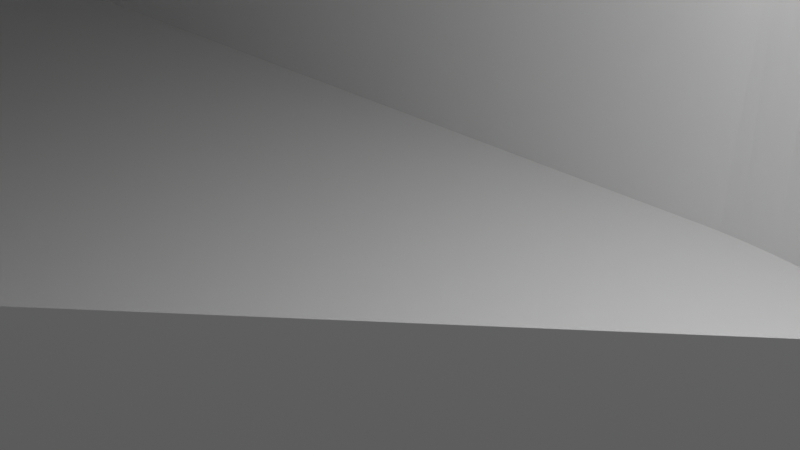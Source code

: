 # Source: Z-LOWER-BRACE-2-MIRAKO.blend  (saved by Blender 3.0.42; exported with 4.5.12 LTS)
import bpy
from mathutils import Matrix  # noqa: F401  (used for matrix-valued properties, if any)

bpy.ops.wm.read_factory_settings(use_empty=True)
scene = bpy.context.scene
scene.name = 'Scene'

# ---- collections
col_collection = bpy.data.collections.new('Collection'); scene.collection.children.link(col_collection)

# ---- world
world_world = bpy.data.worlds.new('World'); scene.world = world_world
world_world.use_nodes = True; world_world.node_tree.nodes.clear()
_N = world_world.node_tree.nodes; _L = world_world.node_tree.links
n0 = _N.new('ShaderNodeOutputWorld'); n0.name = 'World Output'; n0.location = (300, 300)
n1 = _N.new('ShaderNodeBackground'); n1.name = 'Background'; n1.location = (10, 300)
n1.inputs[0].default_value = (0.05088, 0.05088, 0.05088, 1.0)
_L.new(n1.outputs[0], n0.inputs[0])
n0.is_active_output = True
world_world.color = (0.05088, 0.05088, 0.05088)
world_world.use_sun_shadow = False
world_world.sun_shadow_jitter_overblur = 0.0

# ---- cameras
cam_camera = bpy.data.cameras.new('Camera')
cam_camera.clip_end = 100.0
cam_camera.ortho_scale = 7.314

# ---- lights
light_light = bpy.data.lights.new('Light', 'POINT')
light_light.transmission_factor = 0.0
light_light.energy = 1000.0
light_light.shadow_soft_size = 0.1
light_light.shadow_maximum_resolution = 0.006
light_light.use_absolute_resolution = True

# ---- meshes
me_z_lower_brace_2 = bpy.data.meshes.new('z-lower-brace-2')
me_z_lower_brace_2.from_pydata([(20.65, 3.765, 4.189), (20.4, 3.927, 4.189), (20.4, 3.927, -1.811), (20.65, 3.765, -1.811), (19.36, 4.483, 4.189), (19.09, 4.597, 4.189), (19.09, 4.597, -1.811), (19.36, 4.483, -1.811), (23.31, 0.6485, -1.811), (23.31, 0.6485, 4.189), (23.18, 0.9125, -1.811), (23.18, 0.9125, 4.189), (24.03, -1.903, 4.189), (23.99, -1.609, -1.811), (24.03, -1.903, -1.811), (23.99, -1.609, 4.189), (20.15, 4.081, 4.189), (19.89, 4.225, -1.811), (20.15, 4.081, -1.811), (19.89, 4.225, 4.189), (21.57, 3.025, 4.189), (21.35, 3.221, -1.811), (21.57, 3.025, -1.811), (21.35, 3.223, 4.189), (21.13, 3.411, 4.189), (20.89, 3.593, -1.811), (21.13, 3.411, -1.811), (20.89, 3.593, 4.189), (23.82, -0.7395, 4.189), (23.73, -0.4555, -1.811), (23.81, -0.7395, -1.811), (23.73, -0.4555, 4.189), (24.01, -3.675, 4.189), (24.04, -3.381, -1.811), (24.01, -3.675, -1.811), (24.04, -3.381, 4.189), (23.54, 0.1045, -1.811), (23.54, 0.1045, 4.189), (23.43, 0.3785, -1.811), (23.43, 0.3785, 4.189), (22.88, 1.429, -1.811), (22.88, 1.429, 4.189), (22.72, 1.677, -1.811), (22.72, 1.677, 4.189), (21.79, 2.819, 4.189), (21.79, 2.819, -1.811), (23.88, -1.027, -1.811), (23.89, -1.027, 4.189), (23.94, -1.317, -1.811), (23.94, -1.317, 4.189), (19.63, 4.359, 4.189), (19.63, 4.359, -1.811), (23.04, 1.173, 4.189), (23.04, 1.173, -1.811), (23.7, -5.119, -1.811), (23.7, -5.119, 4.189), (23.78, -4.835, -1.811), (23.78, -4.835, 4.189), (23.92, -4.259, -1.811), (23.92, -4.259, 4.189), (23.97, -3.967, -1.811), (23.97, -3.967, 4.189), (23.86, -4.549, -1.811), (23.86, -4.549, 4.189), (22.55, 1.919, -1.811), (22.55, 1.919, 4.189), (22.19, 2.383, -1.811), (22.19, 2.383, 4.189), (21.99, 2.605, -1.811), (21.99, 2.605, 4.189), (24.05, -2.197, -1.811), (24.05, -2.197, 4.189), (24.06, -3.085, 4.189), (24.07, -2.789, -1.811), (24.06, -3.085, -1.811), (24.07, -2.789, 4.189), (23.64, -0.1735, -1.811), (23.64, -0.1735, 4.189), (25.28, 25.15, -3.003), (42.92, 25.15, -3.067), (25.28, 25.15, -3.065), (42.92, 25.15, -2.819), (25.28, 25.15, -2.879), (24.64, 25.15, -0.7287), (42.31, 25.15, -0.7227), (24.65, 25.15, -0.7687), (-29.03, 25.13, -2.659), (-11.13, 25.14, -2.999), (-29.15, 25.13, -3.059), (42.37, 25.15, -0.8827), (24.68, 25.15, -0.8467), (24.69, 25.15, -0.8867), (42.43, 25.15, -1.041), (24.72, 25.15, -0.9647), (-10.92, 25.14, -2.095), (6.989, 25.14, -2.173), (-10.91, 25.14, -2.135), (-28.83, 25.13, -2.017), (42.48, 25.15, -1.199), (24.76, 25.15, -1.085), (-10.93, 25.14, -2.053), (-10.94, 25.14, -2.013), (6.967, 25.14, -2.091), (-28.62, 25.13, -1.377), (24.74, 25.15, -1.363), (24.8, 25.15, -1.205), (42.53, 25.15, -1.359), (-10.81, 25.14, -1.453), (7.005, 25.14, -1.529), (-10.8, 25.14, -1.493), (-10.82, 25.14, -1.413), (-10.83, 25.14, -1.373), (24.78, 25.15, -1.483), (42.58, 25.15, -1.519), (24.79, 25.15, -1.525), (42.63, 25.15, -1.681), (24.82, 25.15, -1.605), (-10.68, 25.14, -0.8547), (-28.4, 25.13, -0.7407), (-10.69, 25.14, -0.8147), (42.68, 25.15, -1.841), (24.85, 25.15, -1.725), (24.86, 25.15, -1.765), (42.72, 25.15, -2.003), (24.89, 25.15, -1.847), (24.83, 25.15, -2.007), (7.053, 25.14, -1.689), (24.84, 25.15, -2.047), (-10.57, 25.14, -0.1847), (-28.16, 25.13, -0.1087), (-10.59, 25.14, -0.1447), (42.77, 25.15, -2.165), (24.87, 25.15, -2.129), (-27.92, 25.13, 0.5193), (-10.6, 25.14, -0.1067), (42.81, 25.15, -2.329), (24.9, 25.15, -2.251), (24.91, 25.15, -2.291), (7.009, 25.14, -2.255), (-10.9, 25.14, -2.177), (42.85, 25.15, -2.491), (24.93, 25.15, -2.373), (-10.45, 25.14, 0.4433), (-10.47, 25.14, 0.4813), (-10.49, 25.14, 0.5193), (42.88, 25.15, -2.655), (24.96, 25.15, -2.495), (24.94, 25.15, -2.413), (7.027, 25.14, -2.335), (24.91, 25.15, -2.657), (24.92, 25.15, -2.697), (-10.35, 25.14, 1.099), (6.961, 25.14, 1.057), (-10.33, 25.14, 1.063), (-27.66, 25.13, 1.143), (24.93, 25.15, -2.779), (-10.37, 25.14, 1.137), (-10.39, 25.14, 1.175), (-27.4, 25.13, 1.761), (-10.19, 25.14, 1.639), (-10.21, 25.14, 1.677), (-10.23, 25.14, 1.713), (-18.85, -29.75, 4.193), (-19.96, -28.9, 1.437), (-19.96, -28.9, 4.193), (-18.85, -29.75, 1.437), (-20.81, -27.79, 4.193), (-20.81, -27.79, 1.437), (-27.12, 25.13, 2.377), (-10.27, 25.14, 1.787), (-10.07, 25.14, 2.247), (-10.09, 25.14, 2.283), (-10.11, 25.14, 2.319), (-10.13, 25.14, 2.355), (6.861, 25.14, 2.333), (6.905, 25.14, 2.261), (-10.15, 25.14, 2.391), (-9.985, 25.14, 2.919), (6.867, 25.14, 2.851), (-9.963, 25.14, 2.885), (-9.939, 25.14, 2.849), (-26.84, 25.13, 2.987), (-10.01, 25.14, 2.955), (-10.03, 25.14, 2.989), (-26.54, 25.13, 3.593), (-9.811, 25.14, 3.443), (-9.835, 25.14, 3.477), (-9.861, 25.14, 3.511), (-9.885, 25.14, 3.545), (-11.0, -26.5, 4.191), (-11.0, -26.5, 1.437), (-11.54, -27.79, 1.437), (-10.82, -25.11, 4.191), (-10.82, -25.11, 1.437), (-9.911, 25.14, 3.579), (6.671, 25.14, 3.629), (6.723, 25.14, 3.563), (-9.937, 25.14, 3.611), (23.28, 25.15, 3.649), (-26.25, 25.13, 4.193), (-9.715, 25.14, 4.061), (-9.743, 25.14, 4.093), (-9.767, 25.14, 4.127), (-9.795, 25.14, 4.159), (-9.823, 25.14, 4.191), (-27.65, 25.13, -3.059), (-18.98, 0.8885, -3.061), (-19.07, 0.1365, -3.061), (-18.69, 1.589, -3.061), (-18.23, 2.189, -3.061), (-13.69, 21.16, -3.061), (-13.39, 21.39, -3.061), (-13.04, 21.54, -3.061), (22.25, 21.55, -3.065), (0.2748, 17.19, -3.063), (-17.62, 2.651, -3.061), (-16.92, 2.941, -3.061), (-16.17, 3.039, -3.061), (-15.42, 2.941, -3.061), (-14.72, 2.651, -3.063), (-14.12, 2.191, -3.063), (-13.66, 1.589, -3.063), (-13.37, 0.8905, -3.063), (-13.27, 0.1385, -3.063), (-0.1852, 16.59, -3.063), (-0.4752, 15.89, -3.063), (-6.873, -4.611, -3.063), (-0.5753, 15.14, -3.063), (-3.379, -10.59, -3.063), (-6.923, -4.987, -3.063), (22.62, 21.6, -3.065), (23.0, 21.55, -3.065), (23.35, 21.4, -3.065), (23.65, 21.17, -3.065), (23.88, 20.87, -3.065), (24.03, 20.52, -3.065), (24.08, 20.15, -3.065), (30.88, 17.66, -3.065), (5.229, 15.14, -3.063), (30.27, 17.2, -3.065), (29.81, 16.6, -3.065), (29.52, 15.9, -3.065), (29.42, 15.15, -3.065), (31.58, 17.95, -3.065), (32.33, 18.05, -3.065), (33.08, 17.95, -3.065), (33.78, 17.66, -3.065), (34.38, 17.2, -3.065), (34.84, 16.6, -3.065), (35.13, 15.9, -3.065), (35.23, 15.15, -3.065), (42.91, 8.283, -3.067), (22.62, 10.26, -3.065), (10.34, -0.8895, -3.063), (2.327, 12.24, -3.063), (-15.42, -22.31, -3.063), (-14.72, -2.375, -3.063), (-14.72, -22.6, -3.063), (-14.12, -1.913, -3.063), (-14.12, -23.06, -3.063), (-14.12, -27.17, -3.063), (-13.66, -26.57, -3.063), (-6.183, -36.32, -3.063), (-13.66, -1.313, -3.063), (-13.37, -25.87, -3.063), (-13.27, -25.12, -3.063), (-13.37, -0.6115, -3.063), (-13.37, -24.36, -3.063), (-13.66, -23.67, -3.063), (-3.329, -10.96, -3.063), (-15.42, -27.92, -3.063), (-14.72, -27.63, -3.063), (-2.303, -11.99, -3.063), (-1.927, -12.04, -3.063), (-2.653, -11.85, -3.063), (-3.185, -11.31, -3.063), (-2.953, -11.62, -3.063), (-16.17, -28.02, -3.063), (-0.4752, 14.39, -3.063), (3.079, 12.34, -3.063), (3.779, 12.63, -3.063), (22.99, 10.31, -3.065), (4.379, 13.09, -3.063), (23.34, 10.46, -3.065), (4.841, 13.69, -3.063), (23.64, 10.69, -3.065), (5.131, 14.39, -3.063), (23.87, 10.99, -3.065), (24.07, 11.71, -3.065), (31.58, 12.35, -3.065), (30.88, 12.63, -3.065), (30.27, 13.1, -3.065), (29.81, 13.7, -3.065), (29.52, 14.4, -3.065), (32.33, 12.25, -3.065), (33.08, 12.35, -3.065), (33.78, 12.63, -3.065), (34.38, 13.1, -3.065), (34.84, 13.7, -3.065), (35.13, 14.4, -3.065), (-29.16, -36.32, -3.059), (-17.62, -27.63, -3.061), (-18.22, -27.17, -3.061), (-18.68, -26.57, -3.061), (-18.97, -25.87, -3.061), (-29.16, -20.96, -3.059), (-29.16, -5.593, -3.059), (-24.06, -0.3655, -3.061), (-29.15, 9.771, -3.059), (-23.31, -0.3655, -3.061), (-23.36, 0.01051, -3.061), (-16.92, -27.92, -3.061), (-16.17, -2.763, -3.061), (-16.92, -22.31, -3.061), (-16.92, -2.665, -3.061), (-18.22, -1.915, -3.061), (-18.68, -23.67, -3.061), (-18.69, -1.313, -3.061), (-17.62, -22.6, -3.061), (-17.62, -2.375, -3.061), (-19.07, -25.12, -3.061), (-18.98, -0.6135, -3.061), (-18.97, -24.37, -3.061), (-18.22, -23.07, -3.061), (-16.17, -22.22, -3.063), (-15.42, -2.665, -3.061), (-6.159, -14.0, -1.809), (-6.185, 5.141, 4.191), (-6.183, -12.2, 4.191), (-6.177, -13.66, -1.809), (-6.183, -13.33, -1.809), (-6.185, 5.141, -1.809), (39.78, 5.441, 3.799), (39.68, 25.15, 3.929), (39.68, 5.345, 3.929), (39.78, 25.15, 3.799), (42.31, 7.749, -0.7227), (42.26, 25.15, -0.5667), (42.26, 7.697, -0.5667), (-14.72, -22.6, 1.437), (-15.42, -22.31, 1.437), (-13.37, -25.87, 1.437), (-13.27, -25.12, 1.437), (40.85, 6.411, 2.289), (40.76, 25.15, 2.431), (40.76, 6.329, 2.431), (40.85, 25.15, 2.289), (42.2, 25.15, -0.4107), (42.2, 7.641, -0.4107), (40.57, 6.161, 2.713), (40.48, 25.15, 2.851), (40.48, 6.077, 2.851), (40.57, 25.15, 2.713), (-15.42, -27.92, 1.437), (-16.17, -28.02, 1.437), (40.38, 25.15, 2.991), (40.38, 5.989, 2.991), (42.13, 25.15, -0.2527), (42.13, 7.585, -0.2527), (-16.92, -27.92, 1.437), (-17.62, -27.63, 1.437), (42.01, 7.469, 0.05733), (41.94, 25.15, 0.2113), (41.94, 7.409, 0.2113), (42.01, 25.15, 0.05733), (-14.12, -23.06, 1.437), (41.73, 7.217, 0.6693), (41.66, 25.15, 0.8213), (41.66, 7.151, 0.8213), (41.73, 25.15, 0.6693), (-16.17, -22.22, 1.437), (-16.92, -22.31, 1.437), (42.43, 7.851, -1.041), (42.37, 7.801, -0.8827), (-18.22, -27.17, 1.437), (-18.68, -26.57, 1.437), (41.35, 6.871, 1.419), (41.27, 25.15, 1.565), (41.27, 6.799, 1.565), (41.35, 25.15, 1.419), (-18.97, -25.87, 1.437), (42.92, 8.283, -2.819), (30.64, -2.867, -2.879), (30.63, -2.867, -0.9427), (30.63, -2.867, -0.9827), (42.9, 8.283, -2.655), (42.88, 8.267, -2.629), (-6.183, -36.32, 4.191), (6.093, -25.17, -1.189), (42.85, 8.237, -2.491), (30.61, -2.879, -0.9247), (42.81, 8.199, -2.329), (30.59, -2.901, -0.8207), (42.77, 8.161, -2.165), (30.56, -2.929, -0.6987), (42.72, 8.121, -2.003), (30.53, -2.957, -0.5767), (42.68, 8.081, -1.841), (30.5, -2.989, -0.4547), (42.63, 8.039, -1.681), (30.46, -3.019, -0.3327), (42.58, 7.993, -1.519), (30.43, -3.051, -0.2127), (42.53, 7.947, -1.359), (30.39, -3.085, -0.09067), (42.48, 7.901, -1.199), (30.35, -3.119, 0.02733), (30.33, -3.143, 0.1073), (30.31, -3.155, 0.1473), (30.27, -3.191, 0.2673), (30.23, -3.229, 0.3873), (30.19, -3.267, 0.5053), (30.15, -3.307, 0.6233), (30.1, -3.349, 0.7413), (42.07, 7.527, -0.09667), (30.06, -3.391, 0.8573), (30.01, -3.433, 0.9753), (29.96, -3.479, 1.091), (41.87, 7.345, 0.3653), (29.91, -3.525, 1.207), (41.8, 7.281, 0.5173), (29.86, -3.571, 1.321), (29.81, -3.619, 1.437), (29.75, -3.667, 1.551), (41.58, 7.083, 0.9713), (29.7, -3.717, 1.663), (41.51, 7.013, 1.121), (29.64, -3.767, 1.777), (41.43, 6.943, 1.269), (29.58, -3.819, 1.889), (29.53, -3.871, 2.001), (29.47, -3.927, 2.111), (41.19, 6.723, 1.713), (29.41, -3.981, 2.221), (41.11, 6.647, 1.857), (29.35, -4.037, 2.333), (41.02, 6.569, 2.003), (29.28, -4.095, 2.441), (40.93, 6.491, 2.147), (29.22, -4.153, 2.549), (29.15, -4.213, 2.657), (29.09, -4.271, 2.765), (40.67, 6.247, 2.573), (29.02, -4.333, 2.871), (28.95, -4.395, 2.977), (28.88, -4.459, 3.083), (28.81, -4.523, 3.187), (40.29, 5.901, 3.127), (28.74, -4.587, 3.291), (40.19, 5.811, 3.265), (28.67, -4.653, 3.393), (40.09, 5.721, 3.399), (28.6, -4.721, 3.495), (39.99, 5.629, 3.533), (28.52, -4.789, 3.597), (39.89, 5.535, 3.667), (28.44, -4.859, 3.697), (28.37, -4.927, 3.797), (28.29, -4.999, 3.897), (39.57, 5.249, 4.059), (28.21, -5.069, 3.995), (39.46, 5.151, 4.187), (28.13, -5.143, 4.091), (28.05, -5.217, 4.189), (28.52, -4.793, 4.189), (14.62, -13.36, -1.811), (14.62, -13.36, 4.189), (5.625, -21.54, -1.809), (5.625, -21.54, 4.191), (-5.663, -16.3, -1.809), (-5.771, -15.98, -1.809), (-5.663, -16.3, 4.191), (-5.771, -15.98, 4.191), (-3.221, -19.89, -1.809), (-2.963, -20.11, 4.191), (-2.965, -20.11, -1.809), (-3.221, -19.89, 4.191), (-3.941, -19.18, -1.809), (-3.709, -19.43, 4.191), (-3.709, -19.43, -1.809), (-3.939, -19.18, 4.191), (-2.699, -20.32, -1.809), (-2.425, -20.52, 4.191), (-2.427, -20.52, -1.809), (-2.699, -20.32, 4.191), (-3.471, -19.67, -1.809), (-3.469, -19.67, 4.191), (-4.371, -18.66, -1.809), (-4.161, -18.93, 4.191), (-4.161, -18.93, -1.809), (-4.371, -18.66, 4.191), (-5.867, -15.66, -1.809), (-5.951, -15.33, -1.809), (-5.867, -15.66, 4.191), (-5.951, -15.33, 4.191), (-4.571, -18.39, -1.809), (-4.571, -18.39, 4.191), (-5.265, -17.23, -1.809), (-5.107, -17.53, 4.191), (-5.109, -17.53, -1.809), (-5.265, -17.23, 4.191), (-6.125, -14.34, -1.809), (-6.079, -14.67, 4.191), (-6.081, -14.67, -1.809), (-6.125, -14.34, 4.191), (-6.021, -15.0, -1.809), (-6.021, -15.0, 4.191), (-4.941, -17.82, 4.191), (-4.941, -17.82, -1.809), (-5.409, -16.93, -1.809), (-5.409, -16.93, 4.191), (-6.157, -14.0, 4.191), (-6.183, -29.35, 4.191), (-6.183, -29.54, 4.191), (-4.761, -18.11, -1.809), (-4.761, -18.11, 4.191), (17.08, 5.095, 4.189), (16.79, 5.123, 4.189), (16.79, 5.123, -1.811), (17.08, 5.095, -1.811), (5.007, -4.091, -1.809), (16.2, 5.145, -1.811), (5.009, -4.259, -1.809), (5.021, -4.427, -1.809), (5.037, -4.595, -1.809), (5.059, -4.763, -1.809), (5.087, -4.929, -1.809), (5.123, -5.093, -1.809), (5.165, -5.257, -1.809), (5.213, -5.419, -1.809), (5.267, -5.579, -1.809), (-5.541, -16.62, -1.809), (5.327, -5.737, -1.809), (5.395, -5.891, -1.809), (5.467, -6.043, -1.809), (5.545, -6.193, -1.809), (5.629, -6.339, -1.809), (5.717, -6.483, -1.809), (5.813, -6.621, -1.809), (5.913, -6.757, -1.809), (6.019, -6.889, -1.809), (6.129, -7.017, -1.809), (6.243, -7.141, -1.809), (6.363, -7.259, -1.809), (6.489, -7.373, -1.809), (6.617, -7.483, -1.809), (6.749, -7.587, -1.809), (-2.145, -20.71, -1.809), (6.887, -7.685, -1.809), (-1.857, -20.88, -1.809), (7.025, -7.779, -1.809), (-1.263, -21.2, -1.809), (7.467, -8.027, -1.809), (7.317, -7.949, -1.809), (-1.563, -21.05, -1.809), (7.171, -7.867, -1.809), (-0.3292, -21.59, -1.809), (7.935, -8.223, -1.809), (7.777, -8.163, -1.809), (-0.9572, -21.34, -1.809), (1.307, -21.99, -1.809), (8.753, -8.423, -1.809), (8.585, -8.397, -1.809), (0.3148, -21.79, -1.809), (8.257, -8.321, -1.809), (8.095, -8.275, -1.809), (-0.009216, -21.7, -1.809), (-0.6452, -21.47, -1.809), (0.6428, -21.87, -1.809), (7.621, -8.099, -1.809), (1.977, -22.07, -1.809), (9.087, -8.461, -1.809), (8.919, -8.445, -1.809), (1.641, -22.04, -1.809), (0.9728, -21.94, -1.809), (2.315, -22.08, -1.809), (8.421, -8.363, -1.809), (2.653, -22.09, -1.809), (9.255, -8.469, -1.811), (2.989, -22.08, -1.809), (9.425, -8.469, -1.811), (3.325, -22.05, -1.809), (9.593, -8.465, -1.811), (3.661, -22.02, -1.809), (9.761, -8.455, -1.811), (3.995, -21.97, -1.809), (9.929, -8.437, -1.811), (4.327, -21.91, -1.809), (10.1, -8.413, -1.811), (4.657, -21.84, -1.809), (10.26, -8.383, -1.811), (4.983, -21.75, -1.809), (10.43, -8.345, -1.811), (5.305, -21.65, -1.809), (10.59, -8.301, -1.811), (10.75, -8.251, -1.811), (16.49, 5.141, -1.811), (17.38, 5.057, -1.811), (17.67, 5.007, -1.811), (17.96, 4.947, -1.811), (18.24, 4.875, -1.811), (18.53, 4.793, -1.811), (18.81, 4.699, -1.811), (22.37, 2.153, -1.811), (24.07, -2.493, -1.811), (17.38, 5.057, 4.189), (17.67, 5.007, 4.189), (18.53, 4.793, 4.189), (18.25, 4.875, 4.189), (17.96, 4.947, 4.189), (18.81, 4.699, 4.189), (22.38, 2.153, 4.189), (24.07, -2.493, 4.189), (-5.541, -16.62, 4.191), (-2.145, -20.71, 4.191), (-0.6452, -21.47, 4.191), (-0.9572, -21.34, 4.191), (-1.263, -21.2, 4.191), (-1.563, -21.05, 4.191), (-1.857, -20.88, 4.191), (-0.009216, -21.7, 4.191), (-0.3292, -21.59, 4.191), (1.307, -21.99, 4.191), (0.9748, -21.94, 4.191), (3.663, -22.02, 4.191), (3.325, -22.05, 4.191), (5.307, -21.65, 4.191), (1.977, -22.07, 4.191), (1.641, -22.04, 4.191), (4.983, -21.75, 4.191), (4.657, -21.84, 4.191), (4.327, -21.91, 4.191), (3.995, -21.97, 4.191), (0.6428, -21.87, 4.191), (0.3148, -21.79, 4.191), (2.989, -22.08, 4.191), (2.653, -22.09, 4.191), (2.315, -22.08, 4.191), (-27.93, -36.32, 0.5193), (-28.11, -20.96, 0.04733), (-28.17, -36.32, -0.1087), (-27.98, -20.96, 0.3613), (-27.92, -20.96, 0.5193), (-27.92, -5.593, 0.5193), (-27.92, 9.771, 0.5193), (-27.98, 9.771, 0.3613), (-28.1, 9.771, 0.04733), (-28.04, -5.593, 0.2053), (-10.01, 25.14, -2.999), (-10.38, 25.14, -2.999), (-10.54, 25.14, -0.2627), (-10.6, 25.14, -0.4207), (6.927, 25.14, -2.657), (6.945, 25.14, -2.739), (-11.04, 25.14, -2.699), (-11.05, 25.14, -2.659), (-10.95, 25.14, -2.337), (24.73, 25.15, -1.005), (24.77, 25.15, -1.125), (7.069, 25.14, -1.051), (-10.78, 25.14, -1.535), (24.76, 25.15, -1.403), (-10.66, 25.14, -0.8947), (-10.72, 25.14, -1.055), (24.83, 25.15, -1.645), (-10.7, 25.14, -0.7767), (6.987, 25.14, -0.8107), (-10.72, 25.14, -0.7367), (-10.56, 25.14, -0.2227), (-10.84, 25.14, -1.693), (6.955, 25.14, -0.1047), (24.88, 25.15, -2.169), (-10.42, 25.14, 0.3653), (-10.44, 25.14, 0.4033), (-10.51, 25.14, 0.5573), (6.907, 25.14, 0.5953), (-10.32, 25.14, 1.025), (24.9, 25.15, -2.879), (-11.08, 25.14, -2.799), (-10.25, 25.14, 1.749), (-21.34, -26.5, 4.193), (-21.34, -26.5, 1.437), (-21.52, -25.12, 4.193), (-21.52, -25.12, 1.437), (-10.01, 25.14, 2.695), (-17.56, -30.29, 1.437), (-16.17, -30.47, 4.191), (-16.17, -30.47, 1.437), (-14.79, -30.28, 4.191), (-14.79, -30.28, 1.437), (-13.49, -29.75, 4.191), (-13.49, -29.75, 1.437), (-26.85, -36.32, 2.987), (-27.06, -20.96, 2.529), (-27.13, -36.32, 2.377), (-26.84, -20.96, 2.987), (-26.92, -20.96, 2.835), (-26.84, -5.593, 2.987), (-17.56, -30.29, 4.193), (40.66, 25.15, 2.573), (-28.84, -36.32, -2.017), (-28.99, -20.96, -2.499), (-29.04, -36.32, -2.659), (-28.89, -20.96, -2.177), (-28.84, -20.96, -2.017), (-26.25, -36.32, 4.193), (-26.47, -20.96, 3.743), (-26.55, -36.32, 3.593), (-26.25, -20.96, 4.193), (-26.32, -20.96, 4.043), (-26.25, -5.593, 4.193), (-26.25, 9.771, 4.193), (-26.32, 9.771, 4.043), (-27.67, -36.32, 1.143), (-27.86, -20.96, 0.6753), (-27.67, -20.96, 1.143), (-27.73, -20.96, 0.9873), (-27.67, -5.593, 1.143), (-27.79, -5.593, 0.8313), (-27.67, 9.771, 1.143), (-27.73, 9.771, 0.9873), (-27.86, 9.771, 0.6753), (41.51, 25.15, 1.121), (41.58, 25.15, 0.9713), (-26.77, -20.96, 3.139), (-26.62, 9.771, 3.443), (-26.55, 9.771, 3.593), (-14.12, -27.17, 1.437), (-13.66, -26.57, 1.437), (-11.54, -27.79, 4.191), (-12.39, -28.9, 1.437), (-12.39, -28.9, 4.191), (-17.62, -22.6, 1.437), (41.43, 25.15, 1.269), (41.8, 25.15, 0.5173), (-28.4, -36.32, -0.7407), (-28.57, -20.96, -1.219), (-28.63, -36.32, -1.377), (-28.46, -20.96, -0.9007), (-28.4, -20.96, -0.7407), (-21.53, 20.49, 1.437), (2.327, 20.49, 4.191), (-21.53, 20.49, 4.193), (2.327, 20.49, 1.437), (-10.82, -14.86, 4.191), (-10.82, -14.86, 1.437), (-28.78, -20.96, -1.857), (-28.67, 9.771, -1.537), (-28.62, 9.771, -1.377), (-28.68, -20.96, -1.537), (-28.63, -20.96, -1.377), (-28.62, -5.593, -1.377), (37.5, 13.76, 4.187), (37.5, 13.76, 1.435), (36.96, 12.47, 1.435), (36.96, 12.47, 4.187), (-28.34, -20.96, -0.5827), (-28.22, 9.771, -0.2667), (-28.16, 9.771, -0.1087), (-28.17, -5.593, -0.1087), (36.11, 18.93, 4.187), (36.11, 18.93, 1.435), (36.96, 17.83, 1.435), (36.96, 17.83, 4.187), (34.84, 13.7, 1.435), (35.13, 14.4, 1.435), (-16.92, 2.941, 1.437), (-17.62, 2.651, 1.437), (-14.12, -1.913, 1.437), (-13.66, -1.313, 1.437), (29.65, 10.51, 1.435), (30.94, 9.979, 1.435), (29.81, 13.7, 1.435), (29.43, 15.15, 1.435), (29.52, 14.4, 1.435), (30.94, 20.32, 1.435), (29.81, 16.6, 1.435), (30.27, 17.2, 1.435), (33.71, 9.979, 1.435), (35.0, 10.51, 1.435), (33.78, 12.63, 1.435), (32.33, 9.797, 1.435), (33.08, 12.35, 1.435), (32.33, 12.25, 1.435), (30.27, 13.1, 1.435), (29.65, 19.78, 1.435), (28.54, 18.93, 1.435), (28.54, 11.36, 1.435), (31.58, 12.35, 1.435), (32.33, 18.05, 1.435), (33.71, 20.32, 1.435), (32.33, 20.5, 1.435), (33.08, 17.95, 1.435), (30.88, 12.63, 1.435), (37.5, 16.53, 1.435), (37.68, 15.15, 1.435), (27.69, 12.47, 1.435), (26.97, 15.15, 1.435), (27.16, 13.76, 1.435), (27.16, 16.53, 1.435), (27.69, 17.82, 1.435), (36.11, 11.36, 1.435), (35.0, 19.78, 1.435), (34.38, 17.2, 1.435), (34.84, 16.6, 1.435), (34.38, 13.1, 1.435), (33.78, 17.66, 1.435), (35.13, 15.9, 1.435), (35.23, 15.15, 1.435), (30.88, 17.66, 1.435), (29.52, 15.9, 1.435), (31.58, 17.95, 1.435), (-14.72, 2.651, 1.437), (-15.42, 2.941, 1.437), (-29.13, -20.96, -2.961), (-29.07, 9.771, -2.759), (-29.04, 9.771, -2.659), (5.131, 14.39, 1.437), (5.229, 15.14, 1.437), (37.5, 16.53, 4.187), (-0.1852, 16.59, 1.437), (0.2768, 17.19, 1.437), (-14.12, 2.191, 1.437), (-27.41, -36.32, 1.761), (-27.34, -20.96, 1.915), (-27.19, 9.771, 2.223), (-27.13, 9.771, 2.377), (-27.13, -5.593, 2.377), (-14.72, -27.63, 1.437), (1.577, 17.94, 1.437), (0.8768, 17.65, -3.063), (1.575, 17.94, -3.063), (0.8768, 17.65, 1.437), (-21.52, -14.87, 4.193), (-23.89, -7.917, 4.193), (-21.52, 2.811, 4.193), (-21.52, -2.711, 4.193), (-21.52, 0.1365, 4.193), (-10.82, -6.513, 4.191), (-10.82, 9.787, 4.191), (-10.82, 0.1385, 4.191), (-8.501, -9.987, 4.191), (-4.313, -34.62, 4.191), (-6.183, -20.63, 4.191), (-6.183, -15.59, 4.191), (22.54, -8.195, 4.189), (27.04, -4.107, 4.189), (32.33, 9.797, 4.189), (33.71, 9.979, 4.189), (35.0, 10.51, 4.187), (39.46, 25.15, 4.187), (37.68, 15.15, 4.187), (35.0, 19.78, 4.187), (36.11, 11.36, 4.187), (-6.279, 21.65, 4.191), (4.675, 20.49, 4.191), (20.89, 22.82, 4.189), (32.33, 20.5, 4.189), (22.07, 22.82, 4.189), (33.71, 20.32, 4.189), (2.329, 9.791, 4.191), (8.581, 9.791, 4.189), (17.33, 9.793, 4.189), (13.33, 9.793, 4.189), (16.0, 9.793, 4.189), (-21.52, 0.1365, 1.437), (-21.52, -14.87, 1.437), (-2.307, 17.82, 1.437), (-10.82, 9.787, 1.437), (-2.843, 16.53, 1.437), (-12.39, 3.923, 1.437), (-11.54, 2.815, 1.437), (-3.025, 15.14, 1.437), (-2.843, 13.76, 1.437), (-1.457, 11.36, 1.437), (-2.307, 12.46, 1.437), (-11.0, 1.525, 1.437), (-10.82, 0.1385, 1.437), (-1.457, 18.92, 1.437), (-11.0, -1.245, 1.437), (-11.54, -2.537, 1.437), (-12.39, -3.645, 1.437), (-0.3492, 10.51, 1.437), (0.9427, 9.971, 1.437), (2.329, 9.791, 1.437), (0.9427, 20.31, 1.437), (-0.3492, 19.78, 1.437), (-19.96, 3.923, 1.437), (-21.34, 1.523, 1.437), (-20.81, 2.813, 1.437), (-21.34, -1.249, 1.437), (-19.96, -3.647, 1.437), (-17.56, 5.307, 1.437), (-18.22, 2.189, 1.437), (-16.17, 5.489, 1.437), (-16.17, 3.039, 1.437), (-13.5, -4.497, 1.437), (-19.07, -25.12, 1.437), (-18.85, -4.497, 1.437), (-14.79, -5.031, 1.437), (-20.81, -2.539, 1.437), (-18.85, 4.773, 1.437), (-19.07, 0.1365, 1.437), (-18.98, 0.8885, 1.437), (-18.97, -24.37, 1.437), (-18.68, -23.67, 1.437), (-13.66, -23.67, 1.437), (-16.17, -5.215, 1.437), (-14.79, 5.309, 1.437), (-13.5, 4.773, 1.437), (-18.68, 1.589, 1.437), (-17.56, -5.031, 1.437), (-18.22, -23.07, 1.437), (-13.66, 1.589, 1.437), (-18.68, -1.313, 1.437), (-13.37, 0.8905, 1.437), (-13.37, -24.36, 1.437), (-14.72, -2.375, 1.437), (-15.42, -2.665, 1.437), (-13.37, -0.6115, 1.437), (-16.17, -2.763, 1.437), (-18.22, -1.915, 1.437), (-17.62, -2.375, 1.437), (-18.97, -0.6135, 1.437), (-16.92, -2.665, 1.437), (-27.6, -20.96, 1.297), (-27.47, -20.96, 1.607), (-27.4, -20.96, 1.761), (-27.4, -5.593, 1.761), (-27.47, 9.771, 1.607), (-27.4, 9.771, 1.761), (-27.54, -5.593, 1.453), (3.713, 9.973, 1.437), (17.33, 9.793, 1.435), (5.003, 10.51, 1.437), (6.113, 11.36, 1.437), (6.963, 12.47, 1.437), (7.497, 13.76, 1.437), (7.679, 15.14, 1.437), (3.713, 20.31, 1.437), (17.33, 20.5, 1.435), (5.003, 19.78, 1.437), (6.111, 18.93, 1.437), (6.963, 17.82, 1.437), (7.497, 16.53, 1.437), (-0.4752, 15.89, 1.437), (1.577, 12.34, -3.063), (2.329, 12.24, 1.437), (1.577, 12.34, 1.437), (-0.1852, 13.69, 1.437), (-0.1852, 13.69, -3.063), (-0.4752, 14.39, 1.437), (3.779, 17.65, 1.437), (3.077, 17.94, -3.063), (3.779, 17.65, -3.063), (3.079, 17.94, 1.437), (-0.5753, 15.14, 1.437), (5.131, 15.89, 1.437), (4.841, 13.69, 1.437), (3.779, 12.63, 1.437), (4.379, 13.09, 1.437), (0.2768, 13.09, 1.437), (0.8768, 12.63, 1.437), (2.327, 18.04, 1.437), (3.079, 12.34, 1.437), (4.379, 17.19, 1.437), (4.841, 16.59, 1.437), (4.379, 17.19, -3.063), (40.09, 25.15, 3.399), (40.19, 25.15, 3.265), (-13.27, 0.1385, 1.437), (39.88, 25.15, 3.667), (39.99, 25.15, 3.533), (2.327, 18.04, -3.063), (40.29, 25.15, 3.127), (42.07, 25.15, -0.09667), (17.33, 9.793, 2.811), (14.67, 9.793, 4.189), (0.8768, 12.63, -3.063), (0.2768, 13.09, -3.063), (39.57, 25.15, 4.059), (40.93, 25.15, 2.147), (41.02, 25.15, 2.003), (4.841, 16.59, -3.063), (41.1, 25.15, 1.857), (41.19, 25.15, 1.713), (17.33, 20.5, 2.811), (5.131, 15.89, -3.063), (41.87, 25.15, 0.3653), (-10.01, 25.14, -3.061), (24.69, 25.15, -0.5707), (24.65, 25.15, -0.4507), (24.67, 25.15, -0.4907), (24.61, 25.15, -0.3347), (24.62, 25.15, -0.3727), (24.56, 25.15, -0.2167), (24.57, 25.15, -0.2567), (24.53, 25.15, -0.1387), (6.987, 25.14, -0.1807), (-10.48, 25.14, 0.2073), (24.51, 25.15, -0.1007), (24.57, 25.15, 0.05733), (24.52, 25.15, 0.1733), (24.54, 25.15, 0.1333), (24.49, 25.15, 0.2493), (24.48, 25.15, 0.2893), (24.42, 25.15, 0.4033), (24.44, 25.15, 0.3653), (24.37, 25.15, 0.5193), (24.39, 25.15, 0.4793), (-10.38, 25.14, 0.8693), (24.32, 25.15, 0.6333), (24.34, 25.15, 0.5953), (24.38, 25.15, 0.7893), (24.33, 25.15, 0.9013), (24.34, 25.15, 0.8633), (24.29, 25.15, 0.9773), (24.27, 25.15, 1.015), (24.23, 25.15, 1.089), (24.21, 25.15, 1.127), (-10.26, 25.14, 1.485), (24.16, 25.15, 1.239), (24.18, 25.15, 1.201), (24.22, 25.15, 1.393), (24.16, 25.15, 1.505), (24.18, 25.15, 1.467), (24.1, 25.15, 1.615), (24.12, 25.15, 1.577), (24.04, 25.15, 1.725), (24.06, 25.15, 1.687), (-10.14, 25.14, 2.093), (23.98, 25.15, 1.835), (24.0, 25.15, 1.797), (24.05, 25.15, 1.989), (23.98, 25.15, 2.097), (24.0, 25.15, 2.061), (23.92, 25.15, 2.205), (23.94, 25.15, 2.169), (23.85, 25.15, 2.311), (23.87, 25.15, 2.277), (23.81, 25.15, 2.383), (23.79, 25.15, 2.419), (23.86, 25.15, 2.571), (23.81, 25.15, 2.641), (23.79, 25.15, 2.677), (23.72, 25.15, 2.781), (23.74, 25.15, 2.747), (23.65, 25.15, 2.885), (23.67, 25.15, 2.851), (-9.885, 25.14, 3.291), (6.821, 25.14, 2.921), (23.58, 25.15, 2.989), (23.6, 25.15, 2.955), (23.65, 25.15, 3.141), (23.58, 25.15, 3.245), (23.6, 25.15, 3.209), (23.5, 25.15, 3.345), (23.53, 25.15, 3.313), (30.64, -2.867, -1.067), (6.093, -25.17, 2.439), (6.089, -25.17, 2.479), (30.62, -2.877, -0.9307), (18.36, -14.02, 0.7693), (6.083, -25.17, 2.485), (30.6, -2.895, -0.8547), (23.43, 25.15, 3.447), (23.45, 25.15, 3.415), (6.075, -25.18, 2.521), (30.57, -2.921, -0.7387), (23.35, 25.15, 3.549), (23.3, 25.15, 3.615), (23.38, 25.15, 3.515), (6.065, -25.19, 2.561), (30.54, -2.949, -0.6167), (6.055, -25.2, 2.601), (30.51, -2.977, -0.4947), (-9.789, 25.14, 3.911), (6.045, -25.21, 2.643), (18.27, -14.1, 1.095), (30.47, -3.009, -0.3727), (30.64, -2.867, -3.065), (30.64, -2.867, -3.003), (6.091, -25.17, -3.003), (6.091, -25.17, -3.063), (6.033, -25.22, 2.683), (6.021, -25.23, 2.723), (18.22, -14.14, 1.255), (30.44, -3.041, -0.2527), (30.4, -3.073, -0.1327), (6.009, -25.24, 2.763), (30.37, -3.107, -0.01067), (23.35, 25.15, 3.799), (5.997, -25.25, 2.803), (23.3, 25.15, 3.863), (6.817, 25.14, 3.929), (23.27, 25.15, 3.897), (6.767, 25.14, 3.995), (5.983, -25.26, 2.843), (30.29, -3.179, 0.2273), (23.19, 25.15, 3.995), (23.22, 25.15, 3.963), (5.971, -25.28, 2.883), (30.25, -3.217, 0.3473), (23.11, 25.15, 4.093), (23.14, 25.15, 4.061), (5.955, -25.29, 2.923), (30.2, -3.255, 0.4653), (5.941, -25.3, 2.963), (30.16, -3.295, 0.5833), (6.607, 25.14, 4.191), (23.03, 25.15, 4.189), (23.06, 25.15, 4.157), (5.927, -25.32, 3.001), (30.12, -3.335, 0.7013), (5.913, -25.33, 3.041), (30.07, -3.377, 0.8193), (5.897, -25.34, 3.079), (30.02, -3.419, 0.9353), (5.881, -25.36, 3.119), (29.98, -3.463, 1.053), (5.865, -25.37, 3.157), (29.93, -3.509, 1.167), (5.849, -25.39, 3.195), (29.88, -3.555, 1.283), (5.831, -25.4, 3.235), (17.84, -14.49, 2.277), (29.82, -3.603, 1.399), (17.81, -14.52, 2.353), (5.815, -25.42, 3.273), (29.77, -3.651, 1.513), (17.77, -14.55, 2.429), (5.797, -25.44, 3.311), (29.72, -3.699, 1.627), (5.779, -25.45, 3.349), (29.66, -3.751, 1.739), (5.759, -25.47, 3.387), (29.6, -3.801, 1.851), (5.741, -25.49, 3.423), (29.55, -3.855, 1.963), (5.721, -25.5, 3.461), (29.49, -3.907, 2.075), (5.701, -25.52, 3.497), (5.681, -25.54, 3.535), (29.43, -3.963, 2.185), (29.37, -4.019, 2.295), (5.661, -25.56, 3.571), (29.3, -4.075, 2.405), (5.639, -25.58, 3.609), (29.24, -4.133, 2.513), (17.46, -14.84, 3.025), (5.619, -25.6, 3.645), (29.18, -4.193, 2.621), (17.42, -14.88, 3.097), (5.597, -25.62, 3.681), (29.11, -4.251, 2.729), (5.575, -25.64, 3.715), (29.04, -4.313, 2.835), (5.553, -25.66, 3.751), (28.98, -4.375, 2.943), (17.29, -15.0, 3.311), (5.529, -25.68, 3.787), (5.507, -25.7, 3.821), (28.91, -4.437, 3.047), (28.84, -4.501, 3.153), (5.483, -25.72, 3.857), (28.77, -4.565, 3.255), (5.459, -25.74, 3.891), (28.69, -4.631, 3.359), (5.435, -25.76, 3.925), (28.62, -4.699, 3.461), (5.411, -25.79, 3.959), (17.0, -15.25, 3.727), (28.55, -4.765, 3.563), (5.385, -25.81, 3.993), (28.47, -4.835, 3.665), (5.361, -25.83, 4.027), (28.39, -4.905, 3.763), (5.335, -25.86, 4.061), (28.32, -4.975, 3.863), (5.309, -25.88, 4.093), (28.24, -5.047, 3.961), (5.283, -25.9, 4.125), (28.16, -5.119, 4.059), (5.255, -25.93, 4.159), (28.08, -5.193, 4.157), (16.64, -15.59, 4.189), (5.229, -25.95, 4.191), (-28.94, -5.593, -2.337), (-28.84, -5.593, -2.017), (-28.88, 9.771, -2.177), (-28.99, 9.771, -2.499), (-28.83, 9.771, -2.017), (-28.51, -5.593, -1.059), (-28.57, 9.771, -1.219), (-28.45, 9.771, -0.9007), (-27.05, 9.771, 2.529), (-26.91, 9.771, 2.835), (-27.6, 9.771, 1.297), (-26.84, 9.771, 2.987), (-26.77, 9.771, 3.139), (-27.27, -5.593, 2.069), (-27.33, 9.771, 1.915), (-26.47, 9.771, 3.743), (-29.13, 9.771, -2.959), (-28.73, -5.593, -1.697), (-28.78, 9.771, -1.857), (-26.55, -20.96, 3.593), (-26.55, -5.593, 3.593), (-26.62, -20.96, 3.441), (-28.4, 9.771, -0.7407), (-28.4, -5.593, -0.7407), (-28.34, 9.771, -0.5827), (-28.17, -20.96, -0.1087), (-28.23, -20.96, -0.2667), (-26.99, -5.593, 2.683), (-27.13, -20.96, 2.377), (-27.2, -20.96, 2.223), (-29.04, -20.96, -2.659), (-29.04, -5.593, -2.659), (-29.07, -20.96, -2.759), (24.21, 23.98, 4.189), (8.969, 22.82, 4.189), (6.631, -24.68, 4.191), (17.57, -14.74, 4.189), (7.637, 25.14, -3.063), (24.02, 11.34, -3.065), (6.885, 25.14, -2.939), (7.637, 25.14, -2.939), (6.947, 25.14, -2.011), (7.029, 25.14, -1.609), (6.983, 25.14, -1.449), (6.957, 25.14, -1.369), (7.043, 25.14, -0.9707), (7.015, 25.14, -0.8907), (6.961, 25.14, -0.7327), (7.077, 25.14, -0.4167), (7.047, 25.14, -0.3367), (7.017, 25.14, -0.2587), (7.077, 25.14, 0.2113), (7.045, 25.14, 0.2893), (7.011, 25.14, 0.3653), (6.977, 25.14, 0.4413), (6.943, 25.14, 0.5193), (7.035, 25.14, 0.9053), (6.999, 25.14, 0.9813), (6.923, 25.14, 1.133), (6.885, 25.14, 1.207), (7.017, 25.14, 1.515), (6.977, 25.14, 1.591), (6.937, 25.14, 1.665), (6.895, 25.14, 1.737), (6.853, 25.14, 1.811), (6.991, 25.14, 2.117), (6.949, 25.14, 2.191), (6.817, 25.14, 2.405), (6.959, 25.14, 2.711), (6.913, 25.14, 2.781), (6.773, 25.14, 2.989), (6.921, 25.14, 3.291), (6.871, 25.14, 3.361), (6.823, 25.14, 3.429), (6.773, 25.14, 3.495), (18.37, -14.02, 0.6873), (18.37, -14.02, -2.941), (18.35, -14.03, 0.7813), (18.33, -14.04, 0.8493), (18.31, -14.06, 0.9313), (18.29, -14.08, 1.013), (18.25, -14.12, 1.175), (18.36, -14.02, -3.065), (18.2, -14.16, 1.335), (18.17, -14.19, 1.417), (18.15, -14.21, 1.495), (6.713, 25.14, 4.061), (18.12, -14.23, 1.575), (6.661, 25.14, 4.125), (18.09, -14.26, 1.655), (18.07, -14.29, 1.733), (18.04, -14.31, 1.813), (18.01, -14.34, 1.891), (17.98, -14.37, 1.969), (17.94, -14.4, 2.047), (17.91, -14.43, 2.123), (17.88, -14.46, 2.201), (17.74, -14.58, 2.505), (17.7, -14.62, 2.581), (17.66, -14.65, 2.657), (17.62, -14.69, 2.731), (17.58, -14.72, 2.805), (17.54, -14.76, 2.879), (17.5, -14.8, 2.951), (17.38, -14.91, 3.169), (17.33, -14.96, 3.241), (17.24, -15.04, 3.381), (17.2, -15.08, 3.453), (17.15, -15.12, 3.521), (17.1, -15.17, 3.591), (17.05, -15.21, 3.659), (16.95, -15.3, 3.795), (16.9, -15.35, 3.861), (16.85, -15.39, 3.929), (16.8, -15.44, 3.995), (16.75, -15.49, 4.061), (16.69, -15.54, 4.125), (-26.4, -5.593, 3.893), (-26.7, -5.593, 3.291), (-28.28, -5.593, -0.4247), (-29.1, -5.593, -2.859), (24.83, 9.795, 4.189)], [], [(0, 1, 2), (2, 3, 0), (4, 5, 6), (6, 7, 4), (8, 9, 10), (11, 10, 9), (12, 13, 14), (13, 12, 15), (16, 17, 18), (17, 16, 19), (20, 21, 22), (21, 20, 23), (24, 25, 26), (25, 24, 27), (28, 29, 30), (29, 28, 31), (32, 33, 34), (33, 32, 35), (23, 26, 21), (26, 23, 24), (36, 37, 38), (39, 38, 37), (1, 18, 2), (18, 1, 16), (39, 8, 38), (8, 39, 9), (40, 41, 42), (43, 42, 41), (44, 22, 45), (22, 44, 20), (27, 3, 25), (3, 27, 0), (46, 47, 30), (28, 30, 47), (15, 48, 13), (48, 15, 49), (50, 7, 51), (7, 50, 4), (52, 40, 53), (40, 52, 41), (54, 55, 56), (57, 56, 55), (58, 59, 60), (61, 60, 59), (56, 57, 62), (63, 62, 57), (42, 43, 64), (65, 64, 43), (19, 51, 17), (51, 19, 50), (66, 67, 68), (69, 68, 67), (70, 71, 14), (12, 14, 71), (72, 73, 74), (73, 72, 75), (68, 69, 45), (44, 45, 69), (33, 35, 74), (72, 74, 35), (61, 34, 60), (34, 61, 32), (29, 31, 76), (77, 76, 31), (76, 77, 36), (37, 36, 77), (78, 79, 80), (81, 79, 78), (81, 78, 82), (83, 84, 85), (86, 87, 88), (84, 89, 90), (90, 89, 91), (89, 92, 93), (94, 95, 96), (96, 97, 94), (92, 98, 99), (94, 97, 100), (101, 100, 97), (102, 95, 94), (94, 100, 102), (103, 101, 97), (104, 105, 106), (107, 108, 109), (109, 103, 107), (107, 103, 110), (110, 103, 111), (112, 113, 114), (113, 115, 116), (117, 118, 119), (115, 120, 121), (121, 120, 122), (120, 123, 124), (125, 126, 124), (125, 124, 123), (125, 123, 127), (128, 129, 130), (123, 131, 132), (133, 134, 129), (131, 135, 136), (136, 135, 137), (136, 137, 138), (96, 138, 139), (135, 140, 141), (141, 137, 135), (141, 138, 137), (142, 133, 143), (144, 143, 133), (140, 145, 146), (141, 140, 147), (148, 139, 138), (147, 148, 141), (146, 148, 147), (138, 141, 148), (146, 147, 140), (149, 148, 146), (149, 146, 145), (149, 145, 150), (151, 152, 153), (153, 154, 151), (145, 81, 155), (156, 154, 157), (158, 157, 154), (159, 158, 160), (160, 158, 161), (162, 163, 164), (163, 162, 165), (166, 163, 167), (163, 166, 164), (168, 169, 158), (170, 168, 171), (172, 173, 174), (172, 175, 171), (171, 168, 172), (172, 168, 173), (174, 175, 172), (173, 168, 176), (177, 178, 179), (180, 181, 179), (179, 181, 177), (177, 181, 182), (182, 181, 183), (184, 183, 181), (185, 184, 186), (186, 184, 187), (187, 184, 188), (189, 190, 191), (190, 189, 192), (192, 193, 190), (188, 184, 194), (195, 196, 194), (197, 194, 184), (195, 194, 197), (188, 194, 196), (198, 196, 195), (199, 197, 184), (200, 199, 201), (201, 199, 202), (202, 199, 203), (203, 199, 204), (205, 206, 207), (206, 205, 208), (208, 205, 209), (209, 205, 210), (211, 210, 205), (212, 211, 205), (213, 80, 79), (209, 214, 215), (215, 214, 216), (216, 214, 217), (217, 214, 218), (218, 214, 219), (219, 214, 220), (220, 214, 221), (221, 214, 222), (222, 214, 223), (223, 214, 224), (223, 224, 225), (223, 225, 226), (227, 226, 225), (228, 229, 227), (213, 79, 230), (230, 79, 231), (231, 79, 232), (232, 79, 233), (233, 79, 234), (234, 79, 235), (236, 235, 79), (237, 236, 79), (238, 237, 239), (238, 239, 240), (238, 240, 241), (238, 241, 242), (237, 79, 243), (243, 79, 244), (244, 79, 245), (245, 79, 246), (246, 79, 247), (247, 79, 248), (248, 79, 249), (249, 79, 250), (250, 79, 251), (252, 253, 254), (255, 256, 257), (258, 259, 257), (258, 257, 256), (260, 261, 262), (259, 258, 263), (261, 264, 262), (264, 265, 262), (266, 267, 268), (267, 266, 223), (223, 265, 267), (262, 228, 269), (268, 263, 266), (263, 268, 259), (270, 271, 262), (262, 272, 273), (262, 274, 272), (262, 269, 275), (262, 275, 276), (262, 276, 274), (226, 229, 265), (277, 270, 262), (271, 260, 262), (228, 262, 265), (265, 223, 226), (265, 229, 228), (278, 269, 228), (228, 227, 278), (279, 252, 254), (280, 281, 279), (282, 283, 280), (284, 285, 282), (286, 287, 284), (286, 238, 288), (289, 288, 238), (289, 238, 290), (290, 238, 291), (291, 238, 292), (292, 238, 293), (293, 238, 242), (251, 289, 294), (251, 294, 295), (251, 295, 296), (251, 296, 297), (251, 297, 298), (251, 298, 299), (251, 299, 250), (300, 301, 262), (301, 300, 302), (302, 300, 303), (303, 300, 304), (300, 305, 304), (305, 306, 304), (306, 307, 304), (306, 308, 307), (308, 88, 307), (88, 205, 307), (309, 307, 205), (307, 309, 304), (309, 205, 310), (207, 310, 205), (262, 301, 311), (262, 311, 277), (312, 313, 314), (315, 316, 317), (314, 318, 319), (318, 314, 313), (320, 321, 322), (317, 322, 321), (321, 320, 207), (316, 315, 323), (319, 323, 315), (323, 319, 318), (322, 317, 316), (313, 312, 324), (324, 312, 325), (324, 325, 255), (255, 325, 256), (326, 327, 328), (327, 326, 329), (327, 329, 330), (327, 330, 331), (332, 333, 334), (333, 332, 335), (336, 337, 338), (337, 336, 84), (339, 255, 257), (255, 339, 340), (264, 341, 265), (342, 265, 341), (343, 344, 345), (344, 343, 346), (338, 347, 348), (347, 338, 337), (349, 350, 351), (350, 349, 352), (353, 277, 354), (277, 353, 270), (351, 355, 356), (355, 351, 350), (348, 357, 358), (357, 348, 347), (359, 301, 360), (301, 359, 311), (361, 362, 363), (362, 361, 364), (365, 339, 257), (257, 259, 365), (366, 367, 368), (367, 366, 369), (370, 313, 324), (313, 370, 371), (372, 89, 373), (89, 372, 92), (303, 374, 302), (374, 303, 375), (376, 377, 378), (377, 376, 379), (303, 304, 375), (380, 375, 304), (354, 311, 359), (354, 277, 311), (251, 381, 382), (383, 384, 385), (386, 383, 385), (145, 385, 381), (140, 386, 385), (81, 251, 79), (387, 262, 388), (81, 145, 381), (145, 140, 385), (81, 381, 251), (140, 389, 386), (389, 390, 386), (391, 392, 389), (393, 394, 391), (395, 396, 393), (397, 398, 395), (399, 400, 397), (401, 402, 399), (403, 404, 401), (403, 405, 406), (407, 406, 405), (372, 408, 405), (373, 409, 372), (336, 410, 373), (338, 411, 336), (348, 412, 338), (358, 413, 348), (414, 415, 358), (361, 416, 414), (363, 417, 361), (418, 419, 363), (420, 421, 418), (366, 422, 420), (368, 423, 366), (424, 425, 368), (426, 427, 424), (428, 429, 426), (376, 430, 428), (378, 431, 376), (432, 433, 378), (434, 435, 432), (436, 437, 434), (438, 439, 436), (343, 440, 438), (345, 441, 343), (442, 443, 345), (349, 444, 442), (351, 445, 349), (356, 446, 351), (447, 448, 356), (449, 450, 447), (451, 452, 449), (453, 454, 451), (455, 456, 453), (332, 457, 455), (334, 458, 332), (459, 460, 334), (461, 462, 459), (463, 461, 464), (397, 115, 399), (115, 397, 120), (465, 466, 55), (55, 54, 465), (467, 468, 466), (466, 465, 467), (469, 470, 471), (472, 471, 470), (473, 474, 475), (474, 473, 476), (477, 478, 479), (478, 477, 480), (481, 482, 483), (482, 481, 484), (485, 476, 473), (476, 485, 486), (487, 488, 489), (488, 487, 490), (491, 492, 493), (494, 493, 492), (487, 495, 490), (496, 490, 495), (497, 498, 499), (498, 497, 500), (501, 502, 503), (502, 501, 504), (505, 494, 492), (494, 505, 506), (503, 506, 505), (506, 503, 502), (499, 507, 508), (507, 499, 498), (497, 509, 500), (510, 500, 509), (511, 326, 512), (513, 512, 326), (479, 486, 485), (486, 479, 478), (514, 496, 495), (496, 514, 515), (516, 517, 518), (518, 519, 516), (520, 331, 330), (521, 331, 520), (330, 329, 522), (329, 326, 523), (326, 501, 524), (501, 503, 525), (503, 505, 526), (505, 492, 527), (528, 492, 491), (492, 528, 527), (491, 470, 529), (530, 470, 469), (470, 530, 529), (469, 531, 532), (531, 509, 533), (509, 497, 534), (497, 499, 535), (499, 508, 536), (537, 508, 514), (508, 537, 536), (514, 495, 538), (495, 487, 539), (487, 489, 540), (541, 489, 477), (489, 541, 540), (477, 479, 542), (543, 479, 485), (479, 543, 542), (544, 485, 473), (485, 544, 543), (545, 473, 475), (473, 545, 544), (475, 481, 546), (483, 546, 481), (547, 548, 483), (549, 550, 547), (551, 552, 553), (553, 554, 551), (554, 553, 555), (555, 549, 554), (556, 557, 558), (552, 551, 559), (560, 561, 562), (563, 564, 565), (565, 566, 563), (566, 565, 557), (557, 556, 566), (558, 567, 556), (564, 563, 568), (559, 569, 552), (569, 559, 567), (567, 558, 569), (570, 571, 572), (572, 573, 570), (573, 572, 561), (561, 560, 573), (562, 574, 560), (571, 570, 575), (568, 576, 564), (576, 568, 574), (574, 562, 576), (549, 555, 550), (577, 578, 575), (579, 580, 577), (581, 582, 579), (583, 584, 581), (585, 586, 583), (587, 588, 585), (589, 590, 587), (591, 592, 589), (593, 594, 591), (467, 595, 593), (521, 467, 465), (521, 465, 54), (521, 54, 596), (596, 54, 518), (518, 54, 519), (519, 54, 597), (597, 54, 598), (598, 54, 599), (599, 54, 600), (600, 54, 601), (601, 54, 602), (602, 54, 6), (6, 54, 7), (7, 54, 51), (51, 54, 17), (17, 54, 18), (18, 54, 2), (2, 54, 3), (3, 54, 25), (25, 54, 26), (26, 54, 21), (21, 54, 22), (22, 54, 45), (45, 54, 68), (68, 54, 66), (66, 54, 603), (603, 54, 64), (64, 54, 42), (42, 54, 40), (40, 54, 53), (53, 54, 10), (10, 54, 8), (8, 54, 38), (38, 54, 36), (36, 54, 76), (76, 54, 29), (29, 54, 56), (29, 56, 30), (30, 56, 62), (30, 62, 46), (46, 62, 58), (46, 58, 48), (48, 58, 60), (48, 60, 13), (13, 60, 34), (13, 34, 14), (14, 34, 33), (14, 33, 70), (70, 33, 74), (74, 73, 604), (521, 586, 588), (604, 70, 74), (521, 584, 586), (521, 594, 595), (521, 582, 584), (521, 592, 594), (521, 588, 590), (521, 590, 592), (521, 580, 582), (521, 578, 580), (605, 516, 519), (519, 597, 605), (606, 605, 597), (597, 598, 606), (607, 608, 600), (600, 601, 607), (609, 606, 598), (598, 599, 609), (610, 601, 602), (601, 610, 607), (608, 609, 599), (599, 600, 608), (5, 602, 6), (602, 5, 610), (611, 66, 603), (66, 611, 67), (49, 46, 48), (46, 49, 47), (10, 11, 53), (52, 53, 11), (65, 603, 64), (603, 65, 611), (75, 604, 73), (604, 75, 612), (604, 612, 70), (71, 70, 612), (62, 63, 58), (59, 58, 63), (326, 504, 501), (504, 326, 511), (509, 531, 510), (613, 510, 531), (491, 472, 470), (472, 491, 493), (508, 515, 514), (515, 508, 507), (475, 484, 481), (484, 475, 474), (477, 489, 480), (488, 480, 489), (483, 614, 547), (614, 483, 482), (531, 469, 613), (471, 613, 469), (517, 596, 518), (596, 517, 521), (521, 517, 331), (331, 517, 327), (559, 615, 567), (615, 559, 616), (551, 616, 559), (616, 551, 617), (549, 618, 554), (618, 549, 619), (619, 549, 547), (619, 547, 614), (556, 620, 566), (620, 556, 621), (617, 554, 618), (554, 617, 551), (574, 622, 560), (622, 574, 623), (581, 624, 583), (624, 581, 625), (593, 468, 467), (468, 593, 626), (627, 573, 628), (573, 627, 570), (629, 589, 630), (589, 629, 591), (591, 626, 593), (626, 591, 629), (631, 585, 632), (585, 631, 587), (623, 568, 633), (568, 623, 574), (630, 587, 631), (587, 630, 589), (628, 560, 622), (560, 628, 573), (566, 634, 563), (634, 566, 620), (635, 577, 636), (577, 635, 579), (575, 636, 577), (636, 575, 637), (567, 621, 556), (621, 567, 615), (563, 633, 568), (633, 563, 634), (625, 579, 635), (579, 625, 581), (570, 637, 575), (637, 570, 627), (583, 632, 585), (632, 583, 624), (638, 639, 640), (641, 642, 643), (642, 641, 638), (644, 645, 643), (645, 644, 133), (645, 646, 647), (643, 647, 641), (647, 643, 645), (88, 87, 205), (648, 205, 649), (649, 205, 87), (650, 651, 129), (652, 653, 654), (655, 654, 86), (652, 654, 655), (86, 97, 655), (655, 97, 656), (655, 656, 652), (139, 97, 96), (93, 92, 657), (99, 657, 92), (658, 659, 99), (99, 98, 658), (98, 106, 105), (105, 658, 98), (660, 103, 109), (104, 106, 661), (662, 663, 118), (106, 113, 112), (118, 111, 103), (662, 118, 117), (116, 115, 664), (119, 118, 665), (119, 665, 666), (665, 118, 667), (129, 667, 118), (650, 129, 668), (668, 129, 128), (660, 669, 103), (134, 130, 129), (670, 130, 134), (132, 131, 671), (672, 133, 673), (673, 133, 142), (133, 674, 144), (675, 144, 674), (154, 674, 133), (676, 154, 153), (656, 97, 139), (139, 652, 656), (151, 154, 156), (677, 653, 155), (677, 155, 81), (654, 678, 86), (161, 158, 679), (679, 158, 169), (680, 167, 681), (167, 680, 166), (682, 681, 683), (681, 682, 680), (168, 181, 176), (176, 181, 684), (685, 686, 687), (687, 688, 689), (688, 687, 686), (690, 689, 688), (689, 690, 691), (692, 693, 694), (695, 696, 692), (696, 695, 697), (165, 698, 685), (698, 165, 162), (395, 120, 397), (120, 395, 123), (345, 699, 442), (699, 345, 344), (700, 701, 702), (703, 700, 704), (705, 706, 707), (708, 709, 705), (709, 708, 710), (711, 712, 710), (712, 711, 199), (713, 714, 638), (715, 716, 713), (716, 715, 717), (717, 718, 716), (719, 720, 717), (720, 719, 154), (718, 717, 720), (720, 721, 718), (424, 722, 426), (722, 424, 723), (707, 724, 692), (725, 726, 184), (260, 727, 261), (728, 261, 727), (729, 191, 730), (730, 731, 729), (371, 732, 318), (318, 313, 371), (426, 733, 428), (733, 426, 722), (393, 123, 395), (123, 393, 131), (420, 369, 366), (369, 420, 734), (189, 191, 729), (399, 113, 401), (113, 399, 115), (735, 736, 737), (738, 735, 739), (686, 685, 698), (740, 741, 742), (741, 740, 743), (744, 193, 192), (744, 745, 193), (340, 370, 324), (324, 255, 340), (737, 746, 700), (747, 748, 103), (749, 750, 751), (748, 747, 751), (752, 753, 754), (754, 755, 752), (640, 756, 735), (757, 758, 129), (758, 757, 759), (760, 761, 762), (762, 763, 760), (298, 764, 299), (765, 299, 764), (766, 767, 215), (215, 216, 766), (258, 768, 263), (769, 263, 768), (691, 731, 730), (731, 691, 690), (770, 771, 772), (773, 770, 774), (775, 776, 777), (778, 779, 780), (781, 782, 783), (772, 771, 784), (785, 786, 787), (772, 774, 770), (787, 770, 773), (771, 781, 788), (789, 790, 791), (790, 789, 792), (783, 788, 781), (781, 778, 782), (784, 771, 793), (788, 793, 771), (794, 754, 753), (753, 795, 794), (796, 787, 786), (797, 798, 799), (800, 799, 798), (754, 794, 762), (762, 801, 754), (785, 787, 773), (800, 798, 796), (802, 803, 804), (796, 786, 800), (780, 779, 805), (802, 806, 803), (805, 779, 764), (801, 762, 761), (765, 764, 779), (792, 806, 790), (780, 782, 778), (761, 802, 807), (779, 801, 765), (761, 808, 801), (765, 801, 808), (804, 807, 802), (761, 807, 808), (802, 790, 806), (775, 785, 776), (775, 777, 809), (785, 773, 810), (791, 811, 789), (810, 776, 785), (809, 811, 775), (791, 775, 811), (812, 218, 219), (218, 812, 813), (702, 814, 300), (815, 816, 86), (805, 298, 297), (298, 805, 764), (286, 817, 238), (818, 238, 817), (763, 762, 794), (794, 819, 763), (214, 820, 224), (820, 214, 821), (822, 812, 219), (219, 220, 822), (387, 300, 262), (300, 387, 702), (702, 387, 700), (700, 387, 737), (737, 387, 735), (735, 387, 640), (640, 387, 638), (638, 387, 713), (713, 387, 823), (823, 387, 694), (694, 387, 692), (692, 387, 707), (707, 387, 705), (694, 824, 823), (825, 826, 168), (826, 825, 827), (828, 270, 353), (270, 828, 271), (829, 830, 831), (830, 829, 832), (705, 682, 833), (742, 711, 710), (705, 680, 682), (742, 710, 834), (705, 162, 164), (834, 835, 742), (836, 837, 834), (835, 834, 837), (833, 836, 834), (705, 166, 680), (705, 164, 166), (834, 710, 708), (834, 708, 705), (742, 199, 711), (705, 833, 834), (837, 742, 835), (162, 705, 387), (162, 387, 698), (698, 387, 686), (327, 838, 744), (327, 839, 840), (327, 744, 841), (731, 387, 729), (838, 327, 840), (507, 842, 515), (842, 480, 488), (515, 842, 496), (496, 842, 490), (510, 842, 500), (500, 842, 498), (498, 842, 507), (488, 490, 842), (504, 842, 502), (502, 842, 506), (506, 842, 494), (189, 387, 192), (387, 842, 511), (686, 387, 688), (511, 842, 504), (472, 842, 471), (471, 842, 613), (613, 842, 510), (494, 842, 493), (493, 842, 472), (387, 511, 513), (688, 387, 690), (690, 387, 731), (843, 326, 844), (729, 387, 189), (513, 843, 192), (192, 387, 513), (192, 841, 744), (192, 844, 841), (512, 513, 511), (841, 844, 327), (844, 192, 843), (328, 327, 844), (480, 842, 478), (478, 842, 486), (486, 842, 476), (476, 842, 474), (474, 842, 484), (484, 842, 482), (482, 842, 614), (614, 842, 619), (619, 842, 618), (618, 842, 617), (617, 842, 616), (616, 842, 615), (615, 842, 621), (621, 842, 620), (620, 842, 634), (634, 842, 633), (633, 842, 623), (623, 842, 622), (622, 842, 628), (628, 842, 627), (627, 842, 637), (637, 842, 636), (636, 842, 635), (635, 842, 625), (625, 842, 624), (624, 842, 632), (632, 842, 631), (631, 842, 630), (630, 842, 629), (629, 842, 626), (626, 842, 468), (845, 464, 461), (846, 466, 845), (845, 461, 846), (466, 846, 55), (461, 55, 846), (55, 461, 57), (57, 461, 63), (63, 461, 59), (59, 461, 61), (61, 461, 32), (32, 461, 35), (35, 461, 72), (72, 461, 75), (75, 461, 847), (847, 461, 848), (848, 461, 849), (755, 461, 752), (850, 763, 819), (752, 461, 851), (851, 461, 850), (850, 852, 760), (849, 461, 853), (850, 760, 763), (853, 461, 755), (850, 819, 851), (742, 204, 199), (741, 854, 742), (855, 856, 741), (857, 858, 855), (850, 857, 859), (850, 859, 852), (839, 327, 860), (860, 327, 517), (860, 517, 861), (862, 863, 517), (864, 863, 847), (861, 517, 863), (517, 847, 862), (847, 517, 516), (847, 516, 605), (847, 605, 606), (847, 606, 609), (847, 609, 608), (847, 608, 607), (847, 607, 610), (847, 69, 67), (847, 44, 69), (847, 67, 611), (847, 41, 52), (847, 23, 20), (847, 50, 19), (847, 20, 44), (847, 43, 41), (847, 52, 11), (847, 611, 65), (847, 65, 43), (847, 4, 50), (847, 19, 16), (847, 27, 24), (847, 610, 5), (847, 5, 4), (847, 0, 27), (847, 24, 23), (847, 16, 1), (847, 1, 0), (847, 11, 9), (847, 71, 612), (847, 77, 31), (847, 612, 75), (847, 37, 77), (847, 31, 28), (847, 9, 39), (847, 15, 12), (847, 39, 37), (847, 49, 15), (847, 12, 71), (847, 28, 47), (847, 47, 49), (865, 833, 866), (833, 865, 836), (837, 836, 865), (867, 868, 869), (868, 870, 871), (869, 868, 872), (868, 873, 872), (868, 874, 875), (876, 877, 868), (878, 868, 867), (877, 190, 745), (868, 871, 876), (191, 190, 879), (869, 872, 873), (868, 875, 873), (880, 879, 876), (873, 867, 869), (877, 879, 190), (730, 191, 880), (190, 193, 745), (871, 870, 881), (880, 881, 730), (875, 878, 867), (878, 875, 874), (877, 876, 879), (879, 880, 191), (867, 873, 875), (880, 876, 871), (871, 881, 880), (874, 868, 882), (882, 868, 883), (883, 868, 884), (740, 885, 743), (885, 740, 886), (886, 740, 878), (878, 740, 887), (888, 740, 865), (887, 740, 889), (889, 740, 888), (683, 681, 890), (167, 163, 891), (685, 687, 359), (888, 865, 890), (892, 893, 767), (894, 766, 895), (689, 691, 828), (354, 359, 687), (165, 685, 375), (359, 360, 685), (375, 685, 374), (374, 685, 360), (896, 339, 365), (341, 728, 691), (687, 353, 354), (828, 691, 727), (897, 165, 380), (828, 353, 689), (687, 689, 353), (898, 891, 163), (375, 380, 165), (163, 165, 897), (899, 370, 340), (727, 691, 728), (890, 866, 683), (890, 865, 866), (890, 889, 888), (900, 890, 681), (901, 902, 903), (898, 163, 897), (681, 167, 900), (901, 887, 891), (904, 905, 898), (896, 365, 906), (891, 900, 167), (900, 887, 889), (371, 370, 907), (895, 908, 894), (899, 907, 370), (909, 812, 822), (894, 892, 766), (892, 901, 910), (911, 912, 732), (767, 766, 892), (909, 822, 913), (908, 895, 813), (909, 908, 812), (813, 812, 908), (900, 891, 887), (340, 339, 899), (903, 910, 901), (898, 911, 914), (911, 898, 905), (892, 910, 893), (889, 890, 900), (901, 891, 902), (911, 905, 912), (891, 898, 902), (913, 915, 909), (906, 916, 896), (917, 896, 768), (917, 918, 899), (919, 769, 896), (907, 918, 920), (896, 899, 339), (898, 897, 904), (907, 911, 371), (732, 371, 911), (921, 911, 922), (902, 898, 923), (914, 923, 898), (914, 911, 921), (924, 922, 911), (768, 896, 769), (911, 907, 924), (920, 924, 907), (899, 896, 917), (907, 899, 918), (878, 887, 901), (878, 901, 892), (878, 892, 894), (878, 894, 868), (868, 894, 908), (868, 908, 909), (868, 909, 870), (823, 925, 713), (926, 927, 928), (929, 930, 158), (928, 931, 926), (930, 929, 928), (931, 928, 929), (927, 926, 823), (833, 683, 866), (683, 833, 682), (790, 852, 859), (790, 802, 852), (932, 884, 933), (932, 781, 934), (934, 781, 935), (935, 781, 936), (936, 781, 771), (936, 771, 937), (937, 771, 938), (938, 771, 770), (938, 770, 787), (938, 787, 796), (938, 796, 798), (938, 798, 797), (939, 791, 940), (791, 939, 941), (791, 941, 942), (791, 942, 943), (791, 943, 775), (775, 943, 944), (775, 944, 938), (775, 938, 785), (785, 938, 786), (786, 938, 800), (800, 938, 799), (799, 938, 797), (225, 224, 945), (820, 945, 224), (946, 947, 254), (947, 946, 948), (291, 292, 784), (772, 784, 292), (278, 949, 950), (949, 278, 951), (803, 246, 247), (246, 803, 806), (952, 953, 954), (953, 952, 955), (778, 849, 779), (849, 778, 848), (779, 853, 801), (853, 779, 849), (806, 245, 246), (245, 806, 792), (832, 214, 830), (214, 832, 821), (882, 956, 874), (956, 882, 951), (951, 882, 949), (934, 935, 817), (942, 957, 818), (817, 935, 818), (944, 936, 937), (817, 958, 934), (959, 934, 960), (941, 939, 952), (960, 934, 958), (935, 936, 943), (944, 943, 936), (961, 883, 962), (883, 884, 948), (818, 935, 942), (943, 942, 935), (939, 963, 955), (948, 962, 883), (885, 820, 821), (882, 883, 949), (932, 934, 959), (949, 883, 961), (884, 964, 947), (884, 932, 964), (959, 964, 932), (937, 938, 944), (947, 948, 884), (743, 829, 963), (832, 829, 885), (743, 885, 829), (885, 821, 832), (941, 965, 966), (941, 952, 965), (955, 952, 939), (963, 939, 743), (885, 886, 820), (942, 941, 957), (966, 957, 941), (878, 874, 886), (886, 874, 956), (886, 956, 945), (886, 945, 820), (248, 804, 247), (803, 247, 804), (222, 915, 221), (913, 221, 915), (293, 772, 292), (772, 293, 774), (819, 794, 795), (795, 851, 819), (282, 960, 284), (958, 284, 960), (965, 954, 967), (954, 965, 952), (449, 968, 451), (968, 449, 969), (970, 222, 223), (222, 970, 915), (256, 768, 258), (768, 256, 917), (284, 958, 286), (817, 286, 958), (296, 805, 297), (805, 296, 780), (208, 209, 910), (893, 910, 209), (839, 868, 877), (877, 840, 839), (453, 971, 455), (971, 453, 972), (955, 973, 953), (973, 955, 963), (356, 974, 447), (974, 356, 355), (241, 240, 810), (776, 810, 240), (811, 237, 243), (237, 811, 809), (291, 793, 290), (793, 291, 784), (414, 364, 361), (364, 414, 975), (745, 744, 838), (745, 838, 877), (840, 877, 838), (809, 239, 237), (239, 809, 777), (319, 924, 314), (924, 319, 922), (792, 789, 244), (244, 245, 792), (299, 765, 250), (808, 250, 765), (789, 811, 243), (243, 244, 789), (919, 896, 881), (919, 881, 970), (970, 881, 870), (909, 915, 870), (870, 915, 970), (451, 972, 453), (972, 451, 968), (221, 913, 220), (822, 220, 913), (242, 241, 773), (810, 773, 241), (976, 933, 884), (884, 860, 976), (863, 864, 976), (977, 863, 860), (976, 860, 863), (977, 862, 847), (861, 862, 860), (948, 978, 962), (978, 948, 946), (368, 723, 424), (723, 368, 367), (962, 979, 961), (979, 962, 978), (959, 279, 964), (279, 959, 280), (250, 808, 249), (807, 249, 808), (334, 980, 459), (980, 334, 333), (295, 780, 296), (780, 295, 782), (312, 918, 325), (918, 312, 920), (341, 691, 730), (341, 730, 342), (342, 730, 881), (896, 916, 881), (881, 916, 342), (314, 920, 312), (920, 314, 924), (851, 795, 753), (753, 752, 851), (436, 981, 438), (981, 436, 982), (227, 225, 956), (945, 956, 225), (807, 248, 249), (248, 807, 804), (239, 776, 240), (776, 239, 777), (755, 754, 801), (801, 853, 755), (813, 217, 218), (217, 813, 895), (966, 967, 983), (967, 966, 965), (432, 984, 434), (984, 432, 985), (317, 321, 914), (923, 914, 321), (459, 850, 461), (850, 459, 980), (950, 961, 979), (961, 950, 949), (760, 852, 802), (802, 761, 760), (919, 223, 266), (223, 919, 970), (791, 857, 986), (855, 986, 857), (743, 855, 741), (895, 766, 216), (216, 217, 895), (315, 922, 319), (922, 315, 921), (294, 782, 295), (782, 294, 783), (848, 781, 847), (781, 848, 778), (455, 335, 332), (335, 455, 971), (238, 818, 987), (957, 987, 818), (254, 964, 279), (964, 254, 947), (289, 783, 294), (783, 289, 788), (401, 106, 403), (106, 401, 113), (389, 135, 391), (135, 389, 140), (859, 791, 790), (791, 859, 857), (316, 323, 905), (912, 905, 323), (865, 742, 837), (742, 865, 740), (373, 84, 336), (84, 373, 89), (434, 982, 436), (982, 434, 984), (304, 320, 380), (897, 380, 320), (442, 352, 349), (352, 442, 699), (360, 302, 374), (302, 360, 301), (767, 209, 215), (209, 767, 893), (267, 916, 268), (906, 268, 916), (207, 923, 321), (923, 207, 902), (428, 379, 376), (379, 428, 733), (317, 921, 315), (921, 317, 914), (391, 131, 393), (131, 391, 135), (363, 988, 418), (988, 363, 362), (378, 985, 432), (985, 378, 377), (987, 957, 983), (966, 983, 957), (438, 346, 343), (346, 438, 981), (320, 322, 897), (904, 897, 322), (418, 734, 420), (734, 418, 988), (263, 769, 266), (919, 266, 769), (358, 975, 414), (975, 358, 357), (405, 92, 372), (92, 405, 98), (268, 906, 259), (365, 259, 906), (403, 98, 405), (98, 403, 106), (868, 839, 860), (860, 884, 868), (727, 271, 828), (271, 727, 260), (207, 206, 902), (903, 902, 206), (290, 788, 289), (788, 290, 793), (261, 728, 264), (341, 264, 728), (265, 342, 267), (916, 267, 342), (322, 316, 904), (905, 904, 316), (963, 831, 973), (831, 963, 829), (960, 280, 959), (280, 960, 282), (293, 242, 774), (773, 774, 242), (447, 969, 449), (969, 447, 974), (278, 227, 951), (956, 951, 227), (208, 903, 206), (903, 208, 910), (325, 917, 256), (917, 325, 918), (732, 912, 323), (323, 318, 732), (677, 81, 82), (989, 212, 205), (648, 989, 205), (83, 990, 84), (337, 84, 990), (991, 337, 992), (347, 337, 991), (993, 347, 994), (357, 347, 993), (995, 357, 996), (975, 357, 995), (975, 995, 997), (997, 995, 998), (672, 999, 133), (975, 997, 1000), (998, 1000, 997), (1000, 1001, 975), (364, 975, 1001), (1002, 364, 1003), (362, 364, 1002), (1002, 1004, 362), (1005, 362, 1004), (988, 362, 1005), (1006, 988, 1007), (734, 988, 1006), (1008, 734, 1009), (369, 734, 1008), (676, 1010, 154), (1011, 369, 1012), (1011, 1013, 369), (367, 369, 1013), (1014, 367, 1015), (723, 367, 1014), (1014, 1016, 723), (1017, 723, 1016), (722, 723, 1017), (722, 1017, 1018), (1019, 722, 1018), (733, 722, 1019), (159, 1020, 158), (1021, 733, 1022), (1021, 1023, 733), (379, 733, 1023), (1024, 379, 1025), (377, 379, 1024), (1026, 377, 1027), (985, 377, 1026), (1028, 985, 1029), (984, 985, 1028), (170, 1030, 168), (1031, 984, 1032), (1031, 1033, 984), (982, 984, 1033), (1034, 982, 1035), (981, 982, 1034), (1036, 981, 1037), (1034, 1037, 981), (346, 981, 1036), (1038, 346, 1039), (344, 346, 1038), (344, 1038, 1040), (180, 684, 181), (1041, 344, 1040), (1041, 1042, 344), (699, 344, 1042), (1042, 1043, 699), (1044, 699, 1043), (352, 699, 1044), (1045, 352, 1046), (350, 352, 1045), (1047, 350, 1048), (355, 350, 1047), (185, 1049, 184), (1050, 1051, 1052), (355, 1052, 1051), (1051, 1053, 355), (974, 355, 1053), (969, 974, 1054), (1054, 974, 1055), (1056, 969, 1057), (968, 969, 1056), (385, 1058, 381), (1058, 382, 381), (1059, 1060, 387), (1061, 390, 1062), (390, 1061, 386), (1060, 1063, 387), (392, 1064, 389), (1065, 968, 1066), (972, 968, 1065), (1063, 1067, 387), (394, 1068, 391), (971, 972, 1069), (971, 1069, 1070), (1071, 1069, 972), (1067, 1072, 387), (1073, 394, 393), (396, 1073, 393), (1072, 1074, 387), (398, 1075, 395), (200, 1076, 199), (198, 971, 1070), (1077, 1074, 1078), (1074, 1077, 387), (400, 1079, 397), (1080, 251, 1081), (388, 262, 1082), (273, 1083, 262), (1082, 262, 1083), (1077, 1084, 387), (1085, 1084, 1086), (402, 1087, 399), (1084, 1085, 387), (404, 1088, 401), (1085, 1089, 387), (406, 1090, 403), (198, 1091, 971), (335, 971, 1091), (1089, 1092, 387), (408, 407, 405), (1093, 1094, 1095), (1094, 200, 1096), (1095, 335, 1093), (1096, 1095, 1094), (333, 335, 1095), (1092, 1097, 387), (409, 1098, 372), (1099, 333, 1100), (980, 333, 1099), (1097, 1101, 387), (410, 1102, 373), (1103, 980, 1104), (850, 980, 1103), (1101, 1105, 387), (411, 1106, 336), (1105, 1107, 387), (412, 1108, 338), (1109, 742, 854), (1110, 850, 1111), (1107, 1112, 387), (413, 1113, 348), (1112, 1114, 387), (415, 1115, 358), (1114, 1116, 387), (416, 1117, 414), (1116, 1118, 387), (417, 1119, 361), (1118, 1120, 387), (419, 1121, 363), (1120, 1122, 387), (421, 1123, 418), (1124, 1122, 1125), (1122, 1124, 387), (422, 1126, 420), (1125, 1127, 1124), (1128, 1124, 1127), (1124, 1128, 387), (1129, 422, 366), (423, 1129, 366), (1127, 1130, 1128), (1131, 1128, 1130), (1128, 1131, 387), (425, 1132, 368), (1131, 1133, 387), (427, 1134, 424), (1133, 1135, 387), (429, 1136, 426), (1135, 1137, 387), (430, 1138, 428), (1137, 1139, 387), (431, 1140, 376), (1139, 1141, 387), (1141, 1142, 387), (433, 1143, 378), (435, 1144, 432), (1142, 1145, 387), (437, 1146, 434), (1145, 1147, 387), (1148, 439, 1149), (439, 1148, 436), (1147, 1150, 387), (1151, 440, 1152), (440, 1151, 438), (1150, 1153, 387), (441, 1154, 343), (1153, 1155, 387), (443, 1156, 345), (1155, 1157, 387), (1158, 443, 442), (443, 1158, 1159), (1158, 444, 1159), (444, 1158, 442), (1157, 1160, 387), (1160, 1161, 387), (445, 1162, 349), (446, 1163, 351), (1161, 1164, 387), (448, 1165, 356), (1164, 1166, 387), (450, 1167, 447), (1166, 1168, 387), (452, 1169, 449), (1170, 1168, 1171), (1168, 1170, 387), (454, 1172, 451), (1170, 1173, 387), (456, 1174, 453), (1173, 1175, 387), (457, 1176, 455), (1175, 1177, 387), (458, 1178, 332), (1177, 1179, 387), (460, 1180, 334), (1179, 1181, 387), (462, 1182, 459), (1181, 1183, 387), (463, 1184, 461), (1183, 1185, 1186), (1183, 1186, 387), (842, 387, 1186), (842, 1186, 1185), (1187, 1188, 1189), (97, 86, 1189), (1189, 1190, 1187), (1191, 1189, 1188), (816, 1190, 86), (1190, 1189, 86), (1189, 1191, 97), (1188, 1187, 703), (1192, 751, 736), (750, 736, 751), (751, 1192, 1193), (748, 1193, 103), (1193, 748, 751), (103, 1194, 118), (746, 704, 700), (97, 747, 103), (826, 1195, 168), (1195, 826, 827), (168, 1196, 181), (642, 714, 643), (714, 642, 638), (133, 720, 154), (756, 739, 735), (118, 757, 129), (758, 646, 129), (646, 758, 759), (129, 645, 133), (715, 925, 717), (719, 1197, 154), (1197, 719, 717), (925, 715, 713), (154, 929, 158), (695, 724, 697), (1198, 1199, 181), (1199, 1198, 697), (724, 695, 692), (1199, 725, 181), (184, 181, 725), (927, 824, 928), (928, 1200, 1201), (930, 1201, 158), (1201, 930, 928), (1200, 928, 824), (824, 927, 823), (158, 825, 168), (1202, 184, 726), (199, 184, 1202), (305, 814, 306), (814, 305, 300), (88, 815, 86), (308, 1203, 88), (1203, 308, 306), (1198, 1196, 697), (1196, 1198, 181), (1188, 1204, 1205), (1191, 1205, 97), (1205, 1191, 1188), (1206, 706, 1207), (706, 1206, 707), (1208, 1206, 1207), (1206, 1208, 707), (1209, 1194, 1210), (1194, 1209, 118), (739, 756, 1210), (1209, 1211, 118), (1211, 1209, 1210), (639, 1212, 640), (1213, 640, 1212), (644, 721, 133), (721, 644, 643), (1196, 1195, 1214), (693, 1215, 694), (1216, 694, 1215), (1217, 701, 1218), (701, 1217, 702), (1219, 1217, 1218), (1217, 1219, 702), (736, 750, 737), (749, 737, 750), (1110, 1220, 850), (1221, 741, 856), (1185, 1222, 842), (468, 842, 1222), (320, 309, 310), (309, 320, 304), (950, 269, 278), (207, 320, 310), (979, 275, 950), (269, 950, 275), (978, 276, 979), (275, 979, 276), (946, 274, 978), (276, 978, 274), (273, 254, 253), (273, 946, 254), (946, 273, 272), (274, 946, 272), (1223, 845, 468), (466, 468, 845), (226, 227, 229), (1224, 213, 831), (973, 831, 213), (213, 230, 973), (230, 953, 973), (953, 230, 231), (252, 251, 1080), (252, 279, 281), (954, 953, 231), (252, 281, 251), (281, 280, 283), (231, 232, 954), (967, 954, 232), (281, 283, 251), (283, 282, 285), (232, 233, 967), (983, 967, 233), (233, 234, 983), (987, 983, 234), (987, 236, 238), (237, 238, 236), (234, 235, 987), (236, 987, 235), (283, 285, 251), (285, 284, 287), (285, 287, 251), (287, 286, 1225), (288, 1225, 286), (289, 251, 288), (287, 1225, 251), (288, 251, 1225), (856, 850, 1220), (856, 855, 858), (87, 86, 678), (653, 677, 1226), (1227, 1226, 677), (1226, 654, 653), (155, 150, 145), (148, 149, 652), (653, 149, 150), (149, 653, 652), (155, 653, 150), (87, 678, 1226), (654, 1226, 678), (652, 139, 148), (95, 138, 96), (138, 95, 136), (136, 671, 131), (1228, 102, 100), (95, 102, 132), (132, 127, 123), (132, 671, 95), (136, 95, 671), (101, 103, 669), (100, 101, 1228), (126, 125, 1228), (102, 1228, 125), (125, 127, 102), (132, 102, 127), (124, 122, 120), (1228, 660, 126), (1229, 126, 660), (1229, 121, 126), (121, 1229, 664), (121, 664, 115), (660, 109, 1229), (108, 1229, 109), (121, 122, 126), (124, 126, 122), (1229, 108, 116), (114, 116, 108), (116, 114, 113), (1230, 108, 107), (116, 664, 1229), (108, 1230, 112), (112, 661, 106), (107, 110, 1230), (1231, 1230, 110), (112, 114, 108), (111, 118, 663), (110, 111, 1231), (659, 104, 1231), (1230, 1231, 104), (101, 669, 1228), (660, 1228, 669), (104, 661, 1230), (112, 1230, 661), (104, 659, 105), (1231, 662, 659), (1232, 659, 662), (662, 117, 1232), (1233, 1232, 117), (659, 1232, 99), (105, 659, 658), (117, 119, 1233), (666, 1233, 119), (1232, 1233, 93), (91, 93, 1233), (93, 91, 89), (99, 1232, 657), (93, 657, 1232), (1234, 666, 665), (1233, 666, 90), (85, 90, 666), (90, 85, 84), (111, 663, 1231), (662, 1231, 663), (90, 91, 1233), (667, 129, 651), (665, 667, 1234), (1235, 83, 1234), (666, 1234, 83), (83, 85, 666), (78, 80, 1224), (1224, 1227, 78), (82, 78, 1227), (648, 1224, 989), (1227, 1224, 648), (87, 1226, 649), (649, 1226, 648), (1227, 648, 1226), (677, 82, 1227), (213, 1224, 80), (831, 989, 1224), (83, 1235, 990), (990, 992, 337), (1234, 650, 1235), (1236, 1235, 650), (1235, 1236, 991), (991, 994, 347), (650, 668, 1236), (1236, 668, 1237), (128, 1237, 668), (991, 992, 1235), (990, 1235, 992), (993, 994, 1236), (1236, 1237, 993), (993, 996, 357), (998, 1237, 128), (991, 1236, 994), (128, 130, 998), (670, 998, 130), (1237, 998, 995), (667, 651, 1234), (650, 1234, 651), (995, 996, 1237), (993, 1237, 996), (134, 133, 999), (1238, 1000, 670), (998, 670, 1000), (856, 858, 850), (857, 850, 858), (1000, 1238, 1001), (1001, 1003, 364), (670, 672, 1238), (673, 1239, 672), (1238, 672, 1239), (1240, 1239, 673), (1003, 1238, 1002), (1239, 1002, 1238), (1001, 1238, 1003), (1239, 1240, 1005), (1005, 1007, 988), (673, 142, 1240), (143, 1241, 142), (1240, 142, 1241), (1005, 1004, 1239), (1002, 1239, 1004), (1242, 1241, 143), (1240, 1241, 1006), (1240, 1006, 1007), (1006, 1009, 734), (134, 999, 670), (672, 670, 999), (1005, 1240, 1007), (1241, 1242, 1008), (1008, 1012, 369), (143, 144, 1242), (675, 1242, 144), (1008, 1009, 1241), (1006, 1241, 1009), (674, 154, 1010), (675, 1243, 1011), (1011, 1243, 1013), (1242, 675, 1011), (1011, 1012, 1242), (1008, 1242, 1012), (1013, 1015, 367), (676, 675, 1010), (675, 676, 1243), (153, 1244, 676), (1243, 676, 1244), (328, 844, 326), (513, 326, 843), (152, 1244, 153), (1015, 1243, 1014), (1244, 1014, 1243), (1013, 1243, 1015), (1244, 152, 1017), (1018, 1017, 152), (1245, 152, 151), (1017, 1016, 1244), (1014, 1244, 1016), (152, 1245, 1019), (1019, 1022, 733), (151, 156, 1245), (1246, 1245, 156), (1246, 156, 157), (674, 1010, 675), (1019, 1018, 152), (157, 158, 1020), (1247, 1021, 1246), (1245, 1021, 1022), (1021, 1245, 1246), (1019, 1245, 1022), (1021, 1247, 1023), (1023, 1025, 379), (1246, 159, 1247), (1248, 160, 1249), (1247, 159, 1248), (160, 1248, 159), (1248, 1249, 1026), (161, 1249, 160), (1248, 1024, 1247), (1025, 1247, 1024), (1024, 1027, 377), (1023, 1247, 1025), (1250, 1249, 161), (1029, 1026, 1249), (1026, 1029, 985), (1026, 1027, 1248), (1024, 1248, 1027), (1032, 1028, 1250), (161, 679, 1250), (1251, 1250, 679), (1249, 1250, 1028), (1028, 1032, 984), (157, 1020, 1246), (159, 1246, 1020), (1028, 1029, 1249), (169, 168, 1030), (679, 169, 1251), (169, 1030, 1251), (1251, 1252, 1031), (1250, 1251, 1031), (1031, 1032, 1250), (1251, 170, 1252), (1253, 1252, 170), (1031, 1252, 1033), (1033, 1035, 982), (170, 171, 1253), (175, 1253, 171), (1252, 1253, 1034), (1034, 1035, 1252), (1033, 1252, 1035), (1253, 175, 1036), (1039, 1036, 175), (1036, 1039, 346), (1036, 1037, 1253), (1034, 1253, 1037), (1254, 174, 173), (175, 174, 1038), (170, 1251, 1030), (1038, 1039, 175), (173, 176, 1254), (1255, 1041, 1254), (174, 1254, 1041), (1041, 1040, 174), (1038, 174, 1040), (180, 1254, 684), (1254, 180, 1255), (179, 1256, 180), (1255, 180, 1256), (1041, 1255, 1042), (178, 1256, 179), (1255, 1256, 1044), (1044, 1046, 352), (1044, 1043, 1255), (1042, 1255, 1043), (1050, 178, 177), (1256, 178, 1045), (1045, 1048, 350), (176, 684, 1254), (1045, 1046, 1256), (1044, 1256, 1046), (178, 1050, 1047), (1052, 1047, 1050), (355, 1047, 1052), (177, 182, 1050), (1257, 1050, 182), (1047, 1048, 178), (1045, 178, 1048), (183, 184, 1049), (182, 183, 1257), (1258, 1051, 1257), (1050, 1257, 1051), (1051, 1258, 1053), (1053, 1055, 974), (1257, 185, 1258), (1259, 1258, 185), (185, 186, 1259), (1259, 186, 1260), (1260, 1261, 1065), (1258, 1259, 1054), (1054, 1057, 969), (1262, 388, 1263), (388, 1262, 1059), (388, 1059, 387), (1054, 1055, 1258), (1053, 1258, 1055), (186, 187, 1260), (1261, 1260, 187), (1259, 1260, 1056), (1056, 1066, 968), (1262, 1062, 1059), (1060, 1059, 1062), (1058, 385, 384), (1263, 1058, 1262), (1263, 382, 1058), (1264, 1060, 1062), (384, 383, 1262), (1062, 1262, 383), (383, 1061, 1062), (1061, 383, 386), (1062, 390, 1264), (390, 389, 1064), (1060, 1264, 1063), (1265, 1063, 1264), (183, 1049, 1257), (185, 1257, 1049), (1058, 384, 1262), (1056, 1057, 1259), (1054, 1259, 1057), (187, 188, 1261), (196, 1261, 188), (1065, 1071, 972), (1264, 392, 1265), (392, 391, 1068), (1063, 1265, 1067), (1266, 1067, 1265), (1065, 1066, 1260), (1056, 1260, 1066), (1261, 196, 1069), (390, 1064, 1264), (392, 1264, 1064), (1067, 1266, 1072), (1267, 1072, 1266), (1265, 394, 1266), (392, 1068, 1265), (394, 1265, 1068), (1072, 1267, 1074), (1078, 1074, 1267), (1266, 396, 1267), (396, 395, 1075), (1069, 1071, 1261), (1065, 1261, 1071), (197, 199, 1076), (1094, 198, 195), (394, 1073, 1266), (1073, 396, 1266), (1268, 1077, 1078), (1267, 398, 1078), (398, 397, 1079), (382, 1081, 251), (1269, 1263, 1082), (388, 1082, 1263), (252, 1080, 1269), (1080, 1081, 1263), (1263, 1269, 1080), (273, 1269, 1083), (1082, 1083, 1269), (198, 1070, 196), (1069, 196, 1070), (382, 1263, 1081), (396, 1075, 1267), (398, 1267, 1075), (1077, 1268, 1084), (1086, 1084, 1268), (1078, 400, 1268), (400, 399, 1087), (398, 1079, 1078), (400, 1078, 1079), (1268, 402, 1086), (402, 401, 1088), (402, 1088, 1086), (1086, 1270, 1085), (400, 1087, 1268), (402, 1268, 1087), (1086, 404, 1270), (404, 403, 1090), (1085, 1270, 1089), (1271, 1089, 1270), (195, 200, 1094), (198, 1094, 1091), (1091, 1094, 1093), (1091, 1093, 335), (404, 1086, 1088), (1270, 406, 1271), (1089, 1271, 1092), (1272, 1092, 1271), (201, 1096, 200), (1100, 1096, 1099), (1273, 1096, 201), (1095, 1100, 333), (404, 1090, 1270), (406, 1270, 1090), (1092, 1272, 1097), (1272, 1274, 1097), (1101, 1097, 1274), (1271, 408, 1272), (408, 372, 1098), (1273, 1099, 1096), (1099, 1273, 1104), (1099, 1104, 980), (201, 202, 1273), (1109, 1275, 203), (1273, 202, 1275), (203, 1275, 202), (406, 407, 1271), (408, 1271, 407), (1276, 1101, 1274), (1098, 409, 1272), (1274, 1272, 409), (409, 373, 1102), (197, 1076, 195), (200, 195, 1076), (1095, 1096, 1100), (1103, 1104, 1273), (1273, 1275, 1103), (1103, 1111, 850), (408, 1098, 1272), (1101, 1276, 1105), (1277, 1105, 1276), (1274, 410, 1276), (410, 336, 1106), (409, 1102, 1274), (410, 1274, 1102), (1105, 1277, 1107), (1278, 1107, 1277), (1276, 411, 1277), (411, 338, 1108), (742, 1109, 204), (203, 204, 1109), (1221, 1110, 1109), (1275, 1109, 1110), (1275, 1110, 1111), (410, 1106, 1276), (411, 1276, 1106), (1107, 1278, 1112), (1279, 1112, 1278), (1277, 412, 1278), (412, 348, 1113), (1103, 1275, 1111), (411, 1108, 1277), (412, 1277, 1108), (1112, 1279, 1114), (1280, 1114, 1279), (1278, 413, 1279), (413, 358, 1115), (412, 1113, 1278), (413, 1278, 1113), (1279, 415, 1280), (415, 414, 1117), (1114, 1280, 1116), (1281, 1116, 1280), (413, 1115, 1279), (415, 1279, 1115), (1280, 416, 1281), (416, 361, 1119), (1116, 1281, 1118), (1282, 1118, 1281), (415, 1117, 1280), (416, 1280, 1117), (1281, 417, 1282), (417, 363, 1121), (1118, 1282, 1120), (1282, 1283, 1120), (417, 1121, 1282), (416, 1119, 1281), (417, 1281, 1119), (1283, 1282, 419), (419, 1123, 1283), (419, 418, 1123), (1120, 1283, 1122), (1125, 1122, 1283), (419, 1282, 1121), (1283, 421, 1125), (421, 420, 1126), (421, 1283, 1123), (1126, 422, 1125), (1127, 1125, 422), (421, 1126, 1125), (1129, 423, 1127), (1130, 1127, 423), (422, 1129, 1127), (423, 368, 1132), (1284, 1131, 1130), (1130, 425, 1284), (425, 424, 1134), (1131, 1284, 1133), (1285, 1133, 1284), (423, 1132, 1130), (425, 1130, 1132), (1133, 1285, 1135), (1286, 1135, 1285), (1284, 427, 1285), (427, 426, 1136), (425, 1134, 1284), (427, 1284, 1134), (1135, 1286, 1137), (1287, 1137, 1286), (1285, 429, 1286), (429, 428, 1138), (427, 1136, 1285), (429, 1285, 1136), (1286, 430, 1287), (430, 376, 1140), (1137, 1287, 1139), (1287, 1288, 1139), (1141, 1139, 1288), (429, 1138, 1286), (430, 1286, 1138), (1140, 431, 1287), (1288, 1287, 431), (431, 378, 1143), (1289, 1141, 1288), (430, 1140, 1287), (1288, 433, 1289), (433, 432, 1144), (1141, 1289, 1142), (1290, 1142, 1289), (431, 1143, 1288), (433, 1288, 1143), (1142, 1290, 1145), (435, 1146, 1290), (1290, 1149, 1145), (1289, 435, 1290), (435, 434, 1146), (433, 1144, 1289), (435, 1289, 1144), (1145, 1149, 1147), (1148, 437, 436), (1149, 1152, 1147), (437, 1148, 1149), (1290, 437, 1149), (437, 1290, 1146), (1152, 1291, 1150), (1152, 1149, 439), (439, 1151, 1152), (1151, 439, 438), (1147, 1152, 1150), (1150, 1291, 1153), (1292, 1153, 1291), (1152, 440, 1291), (440, 343, 1154), (1291, 441, 1292), (441, 345, 1156), (1153, 1292, 1155), (1159, 1155, 1292), (440, 1154, 1291), (441, 1291, 1154), (1292, 443, 1159), (1155, 1159, 1157), (1293, 1157, 1159), (546, 545, 475), (546, 483, 548), (546, 548, 521), (548, 547, 550), (546, 521, 545), (548, 550, 521), (545, 521, 544), (550, 555, 521), (441, 1156, 1292), (443, 1292, 1156), (544, 521, 543), (1157, 1293, 1160), (1294, 1160, 1293), (1159, 444, 1293), (444, 349, 1162), (555, 553, 521), (542, 541, 477), (543, 521, 542), (553, 552, 521), (1160, 1294, 1161), (1294, 1295, 1161), (1296, 1295, 448), (1293, 445, 1294), (445, 351, 1163), (542, 521, 541), (552, 569, 521), (444, 1162, 1293), (445, 1293, 1162), (1294, 446, 1295), (446, 356, 1165), (1161, 1295, 1164), (1296, 1164, 1295), (540, 539, 487), (541, 521, 540), (569, 558, 521), (445, 1163, 1294), (446, 1294, 1163), (1164, 1296, 1166), (448, 1167, 1296), (1296, 1297, 1166), (448, 447, 1167), (539, 538, 495), (540, 521, 539), (558, 557, 521), (446, 1165, 1295), (448, 1295, 1165), (1297, 1296, 450), (450, 1169, 1297), (450, 449, 1169), (1166, 1297, 1168), (1171, 1168, 1297), (538, 537, 514), (539, 521, 538), (557, 565, 521), (450, 1296, 1167), (1297, 452, 1171), (452, 451, 1172), (1298, 1170, 1171), (538, 521, 537), (565, 564, 521), (452, 1297, 1169), (1171, 454, 1298), (454, 453, 1174), (1170, 1298, 1173), (1299, 1173, 1298), (499, 536, 535), (521, 535, 536), (537, 521, 536), (452, 1172, 1171), (454, 1171, 1172), (1173, 1299, 1175), (1300, 1175, 1299), (1299, 1298, 456), (456, 1176, 1299), (456, 455, 1176), (564, 576, 521), (454, 1174, 1298), (456, 1298, 1174), (1299, 457, 1300), (457, 332, 1178), (1175, 1300, 1177), (1301, 1177, 1300), (535, 534, 497), (576, 562, 521), (457, 1299, 1176), (1300, 458, 1301), (458, 334, 1180), (1177, 1301, 1179), (1302, 1179, 1301), (534, 533, 509), (535, 521, 534), (457, 1178, 1300), (458, 1300, 1178), (1179, 1302, 1181), (1302, 1303, 1181), (460, 1182, 1302), (1301, 460, 1302), (460, 459, 1182), (562, 561, 521), (458, 1180, 1301), (460, 1301, 1180), (1181, 1303, 1183), (1185, 1183, 1303), (1184, 1303, 462), (1302, 462, 1303), (462, 461, 1184), (531, 533, 532), (521, 532, 533), (534, 521, 533), (462, 1302, 1182), (1303, 463, 1185), (1223, 1185, 463), (561, 572, 521), (252, 1269, 253), (273, 253, 1269), (463, 1303, 1184), (532, 530, 469), (706, 705, 709), (1207, 1304, 1202), (1304, 1207, 706), (724, 707, 1208), (697, 724, 1305), (1306, 1210, 756), (756, 1213, 1306), (1213, 756, 640), (1305, 1207, 725), (1207, 1305, 1208), (1214, 827, 693), (1214, 697, 1196), (693, 696, 1214), (697, 1214, 696), (1196, 168, 1195), (720, 133, 721), (931, 717, 925), (925, 926, 931), (926, 925, 823), (929, 154, 1197), (824, 694, 1216), (1201, 825, 158), (825, 1201, 1200), (1200, 827, 825), (1193, 1194, 103), (1194, 1193, 1192), (1192, 1210, 1194), (639, 641, 647), (641, 639, 638), (759, 639, 647), (645, 129, 646), (746, 737, 749), (704, 746, 1188), (1204, 1188, 746), (1205, 747, 97), (747, 1205, 1204), (1204, 751, 747), (693, 692, 696), (714, 716, 718), (718, 643, 714), (643, 718, 721), (716, 714, 713), (759, 757, 1306), (757, 118, 1211), (736, 735, 738), (701, 700, 703), (701, 703, 1187), (1218, 1187, 1190), (1187, 1218, 701), (736, 738, 1192), (1210, 1192, 738), (759, 1306, 1213), (827, 1214, 1195), (759, 647, 646), (717, 931, 1197), (929, 1197, 931), (746, 749, 1204), (751, 1204, 749), (1210, 1306, 1211), (757, 1211, 1306), (724, 1208, 1305), (824, 1216, 1200), (827, 1200, 1216), (697, 1305, 1199), (725, 1199, 1305), (1202, 712, 199), (706, 709, 1304), (710, 1304, 709), (712, 1202, 1304), (1304, 710, 712), (814, 702, 1219), (306, 1307, 1203), (1307, 306, 814), (1307, 1218, 815), (1218, 1307, 1219), (815, 88, 1203), (815, 1203, 1307), (814, 1219, 1307), (703, 704, 1188), (1202, 726, 1207), (725, 1207, 726), (738, 739, 1210), (639, 759, 1212), (1213, 1212, 759), (693, 827, 1215), (1216, 1215, 827), (1190, 816, 1218), (815, 1218, 816), (572, 571, 521), (571, 575, 578), (532, 521, 530), (1109, 854, 1221), (741, 1221, 854), (1110, 1221, 1220), (856, 1220, 1221), (571, 578, 521), (578, 577, 580), (529, 528, 491), (530, 521, 529), (580, 579, 582), (529, 521, 528), (582, 581, 584), (527, 526, 505), (528, 521, 527), (862, 1308, 976), (862, 977, 860), (976, 781, 933), (847, 781, 976), (986, 940, 791), (855, 743, 986), (830, 212, 831), (989, 831, 212), (584, 583, 586), (863, 977, 847), (862, 861, 863), (932, 933, 781), (939, 940, 743), (986, 743, 940), (526, 525, 503), (527, 521, 526), (586, 585, 588), (525, 524, 501), (526, 521, 525), (588, 587, 590), (524, 523, 326), (525, 521, 524), (1185, 1223, 1222), (468, 1222, 1223), (463, 464, 1223), (845, 1223, 464), (590, 589, 592), (214, 211, 830), (212, 830, 211), (523, 522, 329), (524, 521, 523), (592, 591, 594), (330, 522, 520), (521, 520, 522), (523, 521, 522), (594, 593, 595), (209, 210, 214), (211, 214, 210), (467, 521, 595), (1308, 862, 864), (864, 862, 976), (847, 1308, 864), (1308, 847, 976)])
me_z_lower_brace_2.use_remesh_fix_poles = True
me_z_lower_brace_2.use_remesh_preserve_attributes = False
me_z_lower_brace_2.update()

# ---- curves / text
txt_text = bpy.data.curves.new('Text', 'FONT')
txt_text.dimensions = '2D'
txt_text.body = 'GrANA3D'
txt_text.extrude = 0.13

# ---- objects
ob_light = bpy.data.objects.new('Light', light_light)
ob_camera = bpy.data.objects.new('Camera', cam_camera)
ob_z_lower_brace_2 = bpy.data.objects.new('z-lower-brace-2', me_z_lower_brace_2)
ob_text = bpy.data.objects.new('Text', txt_text)

# ---- transforms, parenting, visibility, modifiers, constraints
ob_light.location = (4.076, 1.005, 5.904)
ob_light.rotation_euler = (0.6503, 0.05522, 1.866)
ob_light.lock_rotations_4d = False
ob_light.empty_display_type = 'ARROWS'
ob_light.color = (0.0, 0.0, 0.0, 0.0)
ob_light.lineart.crease_threshold = 0.0
ob_camera.location = (7.359, -6.926, 4.958)
ob_camera.rotation_euler = (1.109, 0.0, 0.8149)
ob_camera.lock_rotations_4d = False
ob_camera.empty_display_type = 'ARROWS'
ob_camera.color = (0.0, 0.0, 0.0, 0.0)
ob_camera.display_type = 'WIRE'
ob_camera.lineart.crease_threshold = 0.0
ob_z_lower_brace_2.location = (-15.89, 0.1994, 0.04268)
ob_text.location = (-44.9, 21.2, -2.657)
ob_text.rotation_euler = (1.202, -1.575e-08, -1.571)
ob_text.scale = (11.06, 11.06, 11.06)

# ---- collection membership
col_collection.objects.link(ob_light)
col_collection.objects.link(ob_camera)
col_collection.objects.link(ob_z_lower_brace_2)
col_collection.objects.link(ob_text)

# ---- scene / render settings (as saved in the file)
scene.camera = ob_camera
scene.frame_start = 1; scene.frame_end = 250; scene.frame_set(1)
scene.render.engine = 'BLENDER_EEVEE_NEXT'
scene.cycles.sampling_pattern = 'TABULATED_SOBOL'
scene.cycles.use_light_tree = False
scene.view_settings.view_transform = 'Standard'
bpy.context.view_layer.update()

